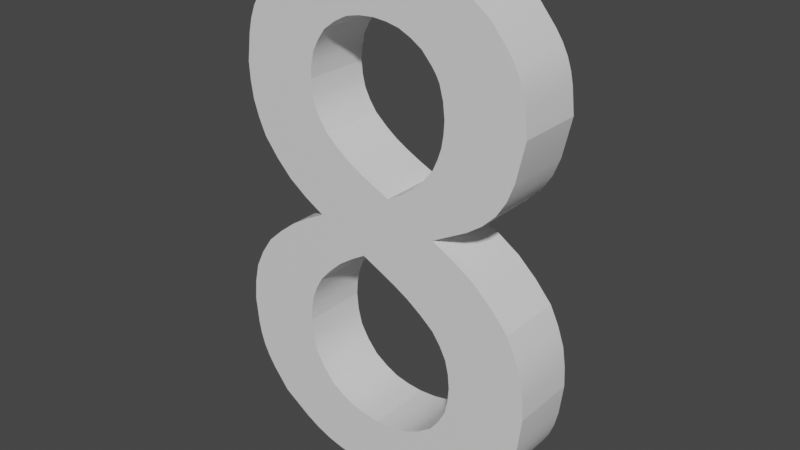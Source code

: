 # Source: Number8.blend  (saved by Blender 2.81.16; exported with 4.5.12 LTS)
import bpy
from mathutils import Matrix  # noqa: F401  (used for matrix-valued properties, if any)

bpy.ops.wm.read_factory_settings(use_empty=True)
scene = bpy.context.scene
scene.name = 'Scene'

# ---- collections
col_collection = bpy.data.collections.new('Collection'); scene.collection.children.link(col_collection)

# ---- materials (node trees are filled in below, after node groups)
mat_steel___satin_008 = bpy.data.materials.new('Steel_-_Satin.008')
mat_steel___satin_008.use_transparent_shadow = False

# ---- material node trees
mat_steel___satin_008.use_nodes = True; mat_steel___satin_008.node_tree.nodes.clear()
_N = mat_steel___satin_008.node_tree.nodes; _L = mat_steel___satin_008.node_tree.links
n0 = _N.new('ShaderNodeOutputMaterial'); n0.name = 'Material Output'; n0.location = (300, 300)
n1 = _N.new('ShaderNodeBsdfPrincipled'); n1.name = 'Principled BSDF'; n1.location = (10, 300)
n1.distribution = 'GGX'
n1.subsurface_method = 'BURLEY'
n1.inputs[3].default_value = 1.45
n1.inputs[27].default_value = (0.0, 0.0, 0.0, 1.0)
n1.inputs[28].default_value = 1.0
_L.new(n1.outputs[0], n0.inputs[0])
n0.is_active_output = True

# ---- world
world_world = bpy.data.worlds.new('World'); scene.world = world_world
world_world.use_nodes = True; world_world.node_tree.nodes.clear()
_N = world_world.node_tree.nodes; _L = world_world.node_tree.links
n0 = _N.new('ShaderNodeOutputWorld'); n0.name = 'World Output'; n0.location = (300, 300)
n1 = _N.new('ShaderNodeBackground'); n1.name = 'Background'; n1.location = (10, 300)
n1.inputs[0].default_value = (0.05088, 0.05088, 0.05088, 1.0)
_L.new(n1.outputs[0], n0.inputs[0])
n0.is_active_output = True
world_world.color = (0.05088, 0.05088, 0.05088)
world_world.use_sun_shadow = False
world_world.sun_shadow_jitter_overblur = 0.0

# ---- meshes
me_8 = bpy.data.meshes.new('8')
me_8.from_pydata([(1.438, 2.934, 0.0), (1.617, 3.135, 0.0), (1.438, 2.934, 1.0), (1.617, 3.135, 1.0), (1.812, 3.317, 0.0), (1.812, 3.317, 1.0), (2.031, 3.47, 0.0), (2.031, 3.47, 1.0), (2.263, 3.608, 0.0), (2.263, 3.608, 1.0), (1.213, 2.163, 0.0), (1.229, 2.368, 0.0), (1.213, 2.163, 1.0), (1.229, 2.368, 1.0), (1.266, 2.566, 0.0), (1.266, 2.566, 1.0), (1.34, 2.754, 0.0), (1.34, 2.754, 1.0), (1.599, 1.226, 0.0), (1.43, 1.429, 0.0), (1.599, 1.226, 1.0), (1.43, 1.429, 1.0), (1.301, 1.65, 0.0), (1.301, 1.65, 1.0), (1.238, 1.899, 0.0), (1.238, 1.899, 1.0), (2.483, 0.9228, 0.0), (2.242, 0.9421, 0.0), (2.483, 0.9228, 1.0), (2.242, 0.9421, 1.0), (2.011, 0.9912, 0.0), (2.011, 0.9912, 1.0), (1.799, 1.092, 0.0), (1.799, 1.092, 1.0), (3.459, 1.274, 0.0), (3.242, 1.116, 0.0), (3.459, 1.274, 1.0), (3.242, 1.116, 1.0), (3.009, 0.9977, 0.0), (3.009, 0.9977, 1.0), (2.752, 0.9425, 0.0), (2.752, 0.9425, 1.0), (3.762, 2.085, 0.0), (3.742, 1.861, 0.0), (3.762, 2.085, 1.0), (3.742, 1.861, 1.0), (3.693, 1.648, 0.0), (3.693, 1.648, 1.0), (3.592, 1.455, 0.0), (3.592, 1.455, 1.0), (3.464, 2.881, 0.0), (3.593, 2.702, 0.0), (3.464, 2.881, 1.0), (3.593, 2.702, 1.0), (3.691, 2.513, 0.0), (3.691, 2.513, 1.0), (3.741, 2.304, 0.0), (3.741, 2.304, 1.0), (2.551, 3.467, 0.0), (2.796, 3.345, 0.0), (2.551, 3.467, 1.0), (2.796, 3.345, 1.0), (3.032, 3.211, 0.0), (3.032, 3.211, 1.0), (3.254, 3.054, 0.0), (3.254, 3.054, 1.0), (3.43, 5.215, 0.0), (3.278, 5.026, 0.0), (3.43, 5.215, 1.0), (3.278, 5.026, 1.0), (3.108, 4.858, 0.0), (3.108, 4.858, 1.0), (2.913, 4.721, 0.0), (2.913, 4.721, 1.0), (2.702, 4.6, 0.0), (2.702, 4.6, 1.0), (3.601, 5.928, 0.0), (3.591, 5.741, 0.0), (3.601, 5.928, 1.0), (3.591, 5.741, 1.0), (3.563, 5.559, 0.0), (3.563, 5.559, 1.0), (3.506, 5.385, 0.0), (3.506, 5.385, 1.0), (3.239, 6.738, 0.0), (3.396, 6.565, 0.0), (3.239, 6.738, 1.0), (3.396, 6.565, 1.0), (3.462, 6.474, 0.0), (3.462, 6.474, 1.0), (3.515, 6.376, 0.0), (3.515, 6.376, 1.0), (3.575, 6.16, 0.0), (3.575, 6.16, 1.0), (2.483, 6.987, 0.0), (2.687, 6.971, 0.0), (2.483, 6.987, 1.0), (2.687, 6.971, 1.0), (2.884, 6.93, 0.0), (2.884, 6.93, 1.0), (3.066, 6.847, 0.0), (3.066, 6.847, 1.0), (1.652, 6.675, 0.0), (1.836, 6.813, 0.0), (1.652, 6.675, 1.0), (1.836, 6.813, 1.0), (2.034, 6.918, 0.0), (2.034, 6.918, 1.0), (2.252, 6.968, 0.0), (2.252, 6.968, 1.0), (1.384, 5.947, 0.0), (1.402, 6.148, 0.0), (1.384, 5.947, 1.0), (1.402, 6.148, 1.0), (1.445, 6.339, 0.0), (1.445, 6.339, 1.0), (1.535, 6.512, 0.0), (1.535, 6.512, 1.0), (1.643, 5.244, 0.0), (1.53, 5.402, 0.0), (1.643, 5.244, 1.0), (1.53, 5.402, 1.0), (1.445, 5.57, 0.0), (1.445, 5.57, 1.0), (1.402, 5.754, 0.0), (1.402, 5.754, 1.0), (2.424, 4.726, 0.0), (2.212, 4.832, 0.0), (2.424, 4.726, 1.0), (2.212, 4.832, 1.0), (2.009, 4.949, 0.0), (2.009, 4.949, 1.0), (1.82, 5.089, 0.0), (1.82, 5.089, 1.0), (4.655, 3.291, 0.0), (4.398, 3.586, 0.0), (4.655, 3.291, 1.0), (4.398, 3.586, 1.0), (4.114, 3.847, 0.0), (4.114, 3.847, 1.0), (3.788, 4.057, 0.0), (3.788, 4.057, 1.0), (3.44, 4.238, 0.0), (3.44, 4.238, 1.0), (4.953, 2.124, 0.0), (4.936, 2.431, 0.0), (4.953, 2.124, 1.0), (4.936, 2.431, 1.0), (4.889, 2.73, 0.0), (4.889, 2.73, 1.0), (4.789, 3.015, 0.0), (4.789, 3.015, 1.0), (4.192, 0.5175, 0.0), (4.518, 0.8538, 0.0), (4.192, 0.5175, 1.0), (4.518, 0.8538, 1.0), (4.658, 1.033, 0.0), (4.658, 1.033, 1.0), (4.77, 1.226, 0.0), (4.77, 1.226, 1.0), (4.847, 1.435, 0.0), (4.847, 1.435, 1.0), (4.898, 1.658, 0.0), (4.898, 1.658, 1.0), (2.492, 0.004808, 0.0), (2.948, 0.03569, 0.0), (2.492, 0.004808, 1.0), (2.948, 0.03569, 1.0), (3.17, 0.06705, 0.0), (3.17, 0.06705, 1.0), (3.387, 0.1175, 0.0), (3.387, 0.1175, 1.0), (3.596, 0.1924, 0.0), (3.596, 0.1924, 1.0), (3.798, 0.2888, 0.0), (3.798, 0.2888, 1.0), (0.6075, 0.6347, 0.0), (1.034, 0.3489, 0.0), (0.6075, 0.6347, 1.0), (1.034, 0.3489, 1.0), (1.255, 0.2292, 0.0), (1.255, 0.2292, 1.0), (1.486, 0.1373, 0.0), (1.486, 0.1373, 1.0), (1.728, 0.07635, 0.0), (1.728, 0.07635, 1.0), (1.978, 0.03923, 0.0), (1.978, 0.03923, 1.0), (0.02158, 2.085, 0.0), (0.0619, 1.679, 0.0), (0.02158, 2.085, 1.0), (0.0619, 1.679, 1.0), (0.09976, 1.483, 0.0), (0.09976, 1.483, 1.0), (0.1589, 1.296, 0.0), (0.1589, 1.296, 1.0), (0.2447, 1.12, 0.0), (0.2447, 1.12, 1.0), (0.3531, 0.9528, 0.0), (0.3531, 0.9528, 1.0), (0.4269, 3.237, 0.0), (0.2509, 2.976, 0.0), (0.4269, 3.237, 1.0), (0.2509, 2.976, 1.0), (0.1166, 2.7, 0.0), (0.1166, 2.7, 1.0), (0.04953, 2.399, 0.0), (0.04953, 2.399, 1.0), (1.501, 3.989, 0.0), (1.208, 3.835, 0.0), (1.501, 3.989, 1.0), (1.208, 3.835, 1.0), (0.9276, 3.664, 0.0), (0.9276, 3.664, 1.0), (0.6695, 3.461, 0.0), (0.6695, 3.461, 1.0), (0.4562, 4.893, 0.0), (0.6719, 4.615, 0.0), (0.4562, 4.893, 1.0), (0.6719, 4.615, 1.0), (0.9141, 4.368, 0.0), (0.9141, 4.368, 1.0), (1.196, 4.166, 0.0), (1.196, 4.166, 1.0), (0.2022, 5.937, 0.0), (0.2182, 5.664, 0.0), (0.2022, 5.937, 1.0), (0.2182, 5.664, 1.0), (0.2592, 5.397, 0.0), (0.2592, 5.397, 1.0), (0.3438, 5.142, 0.0), (0.3438, 5.142, 1.0), (0.9103, 7.402, 0.0), (0.6123, 7.094, 0.0), (0.9103, 7.402, 1.0), (0.6123, 7.094, 1.0), (0.4839, 6.931, 0.0), (0.4839, 6.931, 1.0), (0.3802, 6.755, 0.0), (0.3802, 6.755, 1.0), (0.3067, 6.564, 0.0), (0.3067, 6.564, 1.0), (0.2581, 6.362, 0.0), (0.2581, 6.362, 1.0), (2.483, 7.905, 0.0), (2.059, 7.872, 0.0), (2.483, 7.905, 1.0), (2.059, 7.872, 1.0), (1.852, 7.841, 0.0), (1.852, 7.841, 1.0), (1.652, 7.79, 0.0), (1.652, 7.79, 1.0), (1.459, 7.717, 0.0), (1.459, 7.717, 1.0), (1.272, 7.623, 0.0), (1.272, 7.623, 1.0), (4.216, 7.295, 0.0), (3.826, 7.566, 0.0), (4.216, 7.295, 1.0), (3.826, 7.566, 1.0), (3.623, 7.68, 0.0), (3.623, 7.68, 1.0), (3.411, 7.769, 0.0), (3.411, 7.769, 1.0), (3.188, 7.83, 0.0), (3.188, 7.83, 1.0), (2.958, 7.867, 0.0), (2.958, 7.867, 1.0), (4.782, 5.976, 0.0), (4.739, 6.349, 0.0), (4.782, 5.976, 1.0), (4.739, 6.349, 1.0), (4.701, 6.527, 0.0), (4.701, 6.527, 1.0), (4.642, 6.697, 0.0), (4.642, 6.697, 1.0), (4.56, 6.857, 0.0), (4.56, 6.857, 1.0), (4.456, 7.008, 0.0), (4.456, 7.008, 1.0), (3.973, 4.527, 0.0), (3.973, 4.527, 1.0), (4.208, 4.695, 0.0), (4.208, 4.695, 1.0), (4.403, 4.891, 0.0), (4.403, 4.891, 1.0), (4.55, 5.125, 0.0), (4.55, 5.125, 1.0), (4.652, 5.391, 0.0), (4.652, 5.391, 1.0)], [], [(0, 1, 2), (2, 1, 3), (3, 1, 4), (3, 4, 5), (5, 4, 6), (5, 6, 7), (7, 6, 8), (7, 8, 9), (10, 11, 12), (12, 11, 13), (13, 11, 14), (13, 14, 15), (15, 14, 16), (15, 16, 17), (17, 16, 0), (17, 0, 2), (18, 19, 20), (20, 19, 21), (21, 19, 22), (21, 22, 23), (23, 22, 24), (23, 24, 25), (25, 24, 10), (25, 10, 12), (26, 27, 28), (28, 27, 29), (29, 27, 30), (29, 30, 31), (31, 30, 32), (31, 32, 33), (33, 32, 18), (33, 18, 20), (34, 35, 36), (36, 35, 37), (37, 35, 38), (37, 38, 39), (39, 38, 40), (39, 40, 41), (41, 40, 26), (41, 26, 28), (42, 43, 44), (44, 43, 45), (45, 43, 46), (45, 46, 47), (47, 46, 48), (47, 48, 49), (49, 48, 34), (49, 34, 36), (50, 51, 52), (52, 51, 53), (53, 51, 54), (53, 54, 55), (55, 54, 56), (55, 56, 57), (57, 56, 42), (57, 42, 44), (58, 59, 60), (60, 59, 61), (61, 59, 62), (61, 62, 63), (63, 62, 64), (63, 64, 65), (65, 64, 50), (65, 50, 52), (8, 58, 9), (9, 58, 60), (66, 67, 68), (68, 67, 69), (69, 67, 70), (69, 70, 71), (71, 70, 72), (71, 72, 73), (73, 72, 74), (73, 74, 75), (76, 77, 78), (78, 77, 79), (79, 77, 80), (79, 80, 81), (81, 80, 82), (81, 82, 83), (83, 82, 66), (83, 66, 68), (84, 85, 86), (86, 85, 87), (87, 85, 88), (87, 88, 89), (89, 88, 90), (89, 90, 91), (91, 90, 92), (91, 92, 93), (93, 92, 76), (93, 76, 78), (94, 95, 96), (96, 95, 97), (97, 95, 98), (97, 98, 99), (99, 98, 100), (99, 100, 101), (101, 100, 84), (101, 84, 86), (102, 103, 104), (104, 103, 105), (105, 103, 106), (105, 106, 107), (107, 106, 108), (107, 108, 109), (109, 108, 94), (109, 94, 96), (110, 111, 112), (112, 111, 113), (113, 111, 114), (113, 114, 115), (115, 114, 116), (115, 116, 117), (117, 116, 102), (117, 102, 104), (118, 119, 120), (120, 119, 121), (121, 119, 122), (121, 122, 123), (123, 122, 124), (123, 124, 125), (125, 124, 110), (125, 110, 112), (126, 127, 128), (128, 127, 129), (129, 127, 130), (129, 130, 131), (131, 130, 132), (131, 132, 133), (133, 132, 118), (133, 118, 120), (74, 126, 75), (75, 126, 128), (134, 135, 136), (136, 135, 137), (137, 135, 138), (137, 138, 139), (139, 138, 140), (139, 140, 141), (141, 140, 142), (141, 142, 143), (144, 145, 146), (146, 145, 147), (147, 145, 148), (147, 148, 149), (149, 148, 150), (149, 150, 151), (151, 150, 134), (151, 134, 136), (152, 153, 154), (154, 153, 155), (155, 153, 156), (155, 156, 157), (157, 156, 158), (157, 158, 159), (159, 158, 160), (159, 160, 161), (161, 160, 162), (161, 162, 163), (163, 162, 144), (163, 144, 146), (164, 165, 166), (166, 165, 167), (167, 165, 168), (167, 168, 169), (169, 168, 170), (169, 170, 171), (171, 170, 172), (171, 172, 173), (173, 172, 174), (173, 174, 175), (175, 174, 152), (175, 152, 154), (176, 177, 178), (178, 177, 179), (179, 177, 180), (179, 180, 181), (181, 180, 182), (181, 182, 183), (183, 182, 184), (183, 184, 185), (185, 184, 186), (185, 186, 187), (187, 186, 164), (187, 164, 166), (188, 189, 190), (190, 189, 191), (191, 189, 192), (191, 192, 193), (193, 192, 194), (193, 194, 195), (195, 194, 196), (195, 196, 197), (197, 196, 198), (197, 198, 199), (199, 198, 176), (199, 176, 178), (200, 201, 202), (202, 201, 203), (203, 201, 204), (203, 204, 205), (205, 204, 206), (205, 206, 207), (207, 206, 188), (207, 188, 190), (208, 209, 210), (210, 209, 211), (211, 209, 212), (211, 212, 213), (213, 212, 214), (213, 214, 215), (215, 214, 200), (215, 200, 202), (216, 217, 218), (218, 217, 219), (219, 217, 220), (219, 220, 221), (221, 220, 222), (221, 222, 223), (223, 222, 208), (223, 208, 210), (224, 225, 226), (226, 225, 227), (227, 225, 228), (227, 228, 229), (229, 228, 230), (229, 230, 231), (231, 230, 216), (231, 216, 218), (232, 233, 234), (234, 233, 235), (235, 233, 236), (235, 236, 237), (237, 236, 238), (237, 238, 239), (239, 238, 240), (239, 240, 241), (241, 240, 242), (241, 242, 243), (243, 242, 224), (243, 224, 226), (244, 245, 246), (246, 245, 247), (247, 245, 248), (247, 248, 249), (249, 248, 250), (249, 250, 251), (251, 250, 252), (251, 252, 253), (253, 252, 254), (253, 254, 255), (255, 254, 232), (255, 232, 234), (256, 257, 258), (258, 257, 259), (259, 257, 260), (259, 260, 261), (261, 260, 262), (261, 262, 263), (263, 262, 264), (263, 264, 265), (265, 264, 266), (265, 266, 267), (267, 266, 244), (267, 244, 246), (268, 269, 270), (270, 269, 271), (271, 269, 272), (271, 272, 273), (273, 272, 274), (273, 274, 275), (275, 274, 276), (275, 276, 277), (277, 276, 278), (277, 278, 279), (279, 278, 256), (279, 256, 258), (142, 280, 143), (143, 280, 281), (281, 280, 282), (281, 282, 283), (283, 282, 284), (283, 284, 285), (285, 284, 286), (285, 286, 287), (287, 286, 288), (287, 288, 289), (289, 288, 268), (289, 268, 270), (281, 69, 143), (143, 69, 71), (143, 71, 73), (69, 281, 68), (68, 281, 283), (68, 283, 83), (83, 283, 285), (83, 285, 81), (81, 285, 287), (81, 287, 289), (270, 78, 289), (289, 78, 79), (289, 79, 81), (270, 271, 78), (78, 271, 93), (93, 271, 273), (93, 273, 275), (275, 277, 93), (93, 277, 91), (91, 277, 279), (91, 279, 89), (89, 279, 258), (89, 258, 87), (87, 258, 259), (87, 259, 86), (86, 259, 261), (86, 261, 101), (101, 261, 263), (101, 263, 265), (101, 265, 99), (99, 265, 267), (99, 267, 97), (97, 267, 246), (97, 246, 96), (96, 246, 109), (109, 246, 247), (109, 247, 107), (107, 247, 249), (107, 249, 251), (107, 251, 105), (105, 251, 253), (105, 253, 255), (105, 255, 104), (104, 255, 234), (104, 234, 117), (117, 234, 235), (117, 235, 115), (115, 235, 237), (115, 237, 239), (239, 241, 115), (115, 241, 113), (113, 241, 243), (113, 243, 112), (112, 243, 226), (112, 226, 227), (112, 227, 125), (125, 227, 229), (125, 229, 231), (125, 231, 123), (123, 231, 218), (123, 218, 121), (121, 218, 219), (121, 219, 120), (120, 219, 221), (120, 221, 223), (120, 223, 133), (133, 223, 210), (133, 210, 131), (131, 210, 129), (129, 210, 9), (129, 9, 128), (128, 9, 75), (75, 9, 60), (75, 60, 143), (143, 60, 61), (143, 61, 63), (211, 5, 210), (210, 5, 7), (210, 7, 9), (5, 211, 3), (3, 211, 213), (3, 213, 2), (2, 213, 215), (2, 215, 17), (17, 215, 202), (17, 202, 15), (15, 202, 203), (15, 203, 13), (13, 203, 205), (13, 205, 207), (13, 207, 12), (12, 207, 190), (12, 190, 25), (25, 190, 191), (25, 191, 193), (193, 195, 25), (25, 195, 23), (23, 195, 197), (23, 197, 199), (199, 178, 23), (23, 178, 21), (21, 178, 179), (21, 179, 20), (20, 179, 181), (20, 181, 33), (33, 181, 183), (33, 183, 185), (33, 185, 31), (31, 185, 187), (31, 187, 29), (29, 187, 166), (29, 166, 28), (28, 166, 41), (41, 166, 167), (41, 167, 39), (39, 167, 169), (39, 169, 171), (39, 171, 37), (37, 171, 173), (37, 173, 175), (37, 175, 36), (36, 175, 154), (36, 154, 49), (49, 154, 155), (49, 155, 47), (47, 155, 157), (47, 157, 159), (159, 161, 47), (47, 161, 45), (45, 161, 163), (45, 163, 44), (44, 163, 146), (44, 146, 147), (44, 147, 57), (57, 147, 149), (57, 149, 55), (55, 149, 151), (55, 151, 136), (55, 136, 53), (53, 136, 137), (53, 137, 52), (52, 137, 139), (52, 139, 141), (143, 63, 141), (141, 63, 65), (141, 65, 52), (73, 75, 143), (269, 268, 76), (76, 268, 288), (76, 288, 77), (77, 288, 80), (80, 288, 286), (80, 286, 284), (80, 284, 82), (82, 284, 282), (82, 282, 66), (66, 282, 280), (66, 280, 67), (67, 280, 142), (67, 142, 70), (70, 142, 72), (72, 142, 74), (74, 142, 58), (74, 58, 8), (140, 62, 142), (142, 62, 59), (142, 59, 58), (138, 50, 140), (140, 50, 64), (140, 64, 62), (138, 135, 50), (50, 135, 51), (51, 135, 134), (51, 134, 54), (54, 134, 150), (54, 150, 148), (54, 148, 56), (56, 148, 145), (56, 145, 42), (42, 145, 144), (42, 144, 162), (42, 162, 43), (43, 162, 160), (43, 160, 46), (46, 160, 158), (46, 158, 156), (156, 153, 46), (46, 153, 48), (48, 153, 152), (48, 152, 34), (34, 152, 174), (34, 174, 35), (35, 174, 172), (35, 172, 170), (35, 170, 38), (38, 170, 168), (38, 168, 165), (38, 165, 40), (40, 165, 164), (40, 164, 26), (26, 164, 27), (27, 164, 186), (27, 186, 30), (30, 186, 184), (30, 184, 32), (32, 184, 182), (32, 182, 180), (32, 180, 18), (18, 180, 177), (18, 177, 19), (19, 177, 176), (19, 176, 22), (22, 176, 198), (22, 198, 196), (196, 194, 22), (22, 194, 24), (24, 194, 192), (24, 192, 189), (189, 188, 24), (24, 188, 10), (10, 188, 206), (10, 206, 11), (11, 206, 204), (11, 204, 201), (11, 201, 14), (14, 201, 200), (14, 200, 16), (16, 200, 214), (16, 214, 0), (0, 214, 212), (0, 212, 1), (1, 212, 209), (1, 209, 4), (4, 209, 208), (4, 208, 6), (6, 208, 8), (8, 208, 127), (8, 127, 126), (222, 132, 208), (208, 132, 130), (208, 130, 127), (132, 222, 118), (118, 222, 220), (118, 220, 217), (118, 217, 119), (119, 217, 216), (119, 216, 122), (122, 216, 230), (122, 230, 124), (124, 230, 228), (124, 228, 225), (124, 225, 110), (110, 225, 224), (110, 224, 242), (110, 242, 111), (111, 242, 240), (111, 240, 114), (114, 240, 238), (114, 238, 236), (236, 233, 114), (114, 233, 116), (116, 233, 232), (116, 232, 102), (102, 232, 254), (102, 254, 103), (103, 254, 252), (103, 252, 250), (103, 250, 106), (106, 250, 248), (106, 248, 245), (106, 245, 108), (108, 245, 244), (108, 244, 94), (94, 244, 95), (95, 244, 266), (95, 266, 98), (98, 266, 264), (98, 264, 100), (100, 264, 262), (100, 262, 260), (100, 260, 84), (84, 260, 257), (84, 257, 85), (85, 257, 256), (85, 256, 88), (88, 256, 278), (88, 278, 90), (90, 278, 276), (90, 276, 92), (92, 276, 274), (92, 274, 272), (272, 269, 92), (92, 269, 76), (126, 74, 8)])
me_8.polygons.foreach_set('use_smooth', [True] * 584)
_k = set([(0, 1), (0, 2), (0, 16), (1, 4), (2, 3), (2, 17), (3, 5), (4, 6), (5, 7), (6, 8), (7, 9), (8, 9), (8, 58), (9, 60), (10, 11), (10, 12), (10, 24), (11, 14), (12, 13), (12, 25), (13, 15), (14, 16), (15, 17), (18, 19), (18, 20), (18, 32), (19, 22), (20, 21), (20, 33), (21, 23), (22, 24), (23, 25), (26, 27), (26, 28), (26, 40), (27, 30), (28, 29), (28, 41), (29, 31), (30, 32), (31, 33), (34, 35), (34, 36), (34, 48), (35, 38), (36, 37), (36, 49), (37, 39), (38, 40), (39, 41), (42, 43), (42, 44), (42, 56), (43, 46), (44, 45), (44, 57), (45, 47), (46, 48), (47, 49), (50, 51), (50, 52), (50, 64), (51, 54), (52, 53), (52, 65), (53, 55), (54, 56), (55, 57), (58, 59), (59, 62), (60, 61), (61, 63), (62, 64), (63, 65), (66, 67), (66, 68), (66, 82), (67, 70), (68, 69), (68, 83), (69, 71), (70, 72), (71, 73), (72, 74), (73, 75), (74, 75), (74, 126), (75, 128), (76, 77), (76, 78), (76, 92), (77, 80), (78, 79), (78, 93), (79, 81), (80, 82), (81, 83), (84, 85), (84, 86), (84, 100), (85, 88), (86, 87), (86, 101), (87, 89), (88, 90), (89, 91), (90, 92), (91, 93), (94, 95), (94, 96), (94, 108), (95, 98), (96, 97), (96, 109), (97, 99), (98, 100), (99, 101), (102, 103), (102, 104), (102, 116), (103, 106), (104, 105), (104, 117), (105, 107), (106, 108), (107, 109), (110, 111), (110, 112), (110, 124), (111, 114), (112, 113), (112, 125), (113, 115), (114, 116), (115, 117), (118, 119), (118, 120), (118, 132), (119, 122), (120, 121), (120, 133), (121, 123), (122, 124), (123, 125), (126, 127), (126, 128), (127, 130), (128, 129), (129, 131), (130, 132), (131, 133), (134, 135), (134, 136), (134, 150), (135, 138), (136, 137), (136, 151), (137, 139), (138, 140), (139, 141), (140, 142), (141, 143), (142, 143), (142, 280), (143, 281), (144, 145), (144, 146), (144, 162), (145, 148), (146, 147), (146, 163), (147, 149), (148, 150), (149, 151), (152, 153), (152, 154), (152, 174), (153, 156), (154, 155), (154, 175), (155, 157), (156, 158), (157, 159), (158, 160), (159, 161), (160, 162), (161, 163), (164, 165), (164, 166), (164, 186), (165, 168), (166, 167), (166, 187), (167, 169), (168, 170), (169, 171), (170, 172), (171, 173), (172, 174), (173, 175), (176, 177), (176, 178), (176, 198), (177, 180), (178, 179), (178, 199), (179, 181), (180, 182), (181, 183), (182, 184), (183, 185), (184, 186), (185, 187), (188, 189), (188, 190), (188, 206), (189, 192), (190, 191), (190, 207), (191, 193), (192, 194), (193, 195), (194, 196), (195, 197), (196, 198), (197, 199), (200, 201), (200, 202), (200, 214), (201, 204), (202, 203), (202, 215), (203, 205), (204, 206), (205, 207), (208, 209), (208, 210), (208, 222), (209, 212), (210, 211), (210, 223), (211, 213), (212, 214), (213, 215), (216, 217), (216, 218), (216, 230), (217, 220), (218, 219), (218, 231), (219, 221), (220, 222), (221, 223), (224, 225), (224, 226), (224, 242), (225, 228), (226, 227), (226, 243), (227, 229), (228, 230), (229, 231), (232, 233), (232, 234), (232, 254), (233, 236), (234, 235), (234, 255), (235, 237), (236, 238), (237, 239), (238, 240), (239, 241), (240, 242), (241, 243), (244, 245), (244, 246), (244, 266), (245, 248), (246, 247), (246, 267), (247, 249), (248, 250), (249, 251), (250, 252), (251, 253), (252, 254), (253, 255), (256, 257), (256, 258), (256, 278), (257, 260), (258, 259), (258, 279), (259, 261), (260, 262), (261, 263), (262, 264), (263, 265), (264, 266), (265, 267), (268, 269), (268, 270), (268, 288), (269, 272), (270, 271), (270, 289), (271, 273), (272, 274), (273, 275), (274, 276), (275, 277), (276, 278), (277, 279), (280, 282), (281, 283), (282, 284), (283, 285), (284, 286), (285, 287), (286, 288), (287, 289)])
me_8.attributes.new('sharp_edge', 'BOOLEAN', 'EDGE').data.foreach_set('value', [ (min(e.vertices), max(e.vertices)) in _k for e in me_8.edges])
_uv = me_8.uv_layers.new(name='UVMap')
_uv.uv.foreach_set('vector', [-0.1066, 0.0, -0.07992, 0.0, -0.1066, 0.1, -0.1066, 0.1, -0.07992, 0.0, -0.07992, 0.1, -0.07992, 0.1, -0.07992, 0.0, -0.05328, 0.0, -0.07992, 0.1, -0.05328, 0.0, -0.05328, 0.1, -0.05328, 0.1, -0.05328, 0.0, -0.02664, 0.0, -0.05328, 0.1, -0.02664, 0.0, -0.02664, 0.1, -0.02664, 0.1, -0.02664, 0.0, 0.0, 0.0, -0.02664, 0.1, 0.0, 0.0, 0.0, 0.1, -0.08035, 0.0, -0.06027, 0.0, -0.08035, 0.1, -0.08035, 0.1, -0.06027, 0.0, -0.06027, 0.1, -0.06027, 0.1, -0.06027, 0.0, -0.04018, 0.0, -0.06027, 0.1, -0.04018, 0.0, -0.04018, 0.1, -0.04018, 0.1, -0.04018, 0.0, -0.02009, 0.0, -0.04018, 0.1, -0.02009, 0.0, -0.02009, 0.1, -0.02009, 0.1, -0.02009, 0.0, 0.0, 0.0, -0.02009, 0.1, 0.0, 0.0, 0.0, 0.1, -0.1014, 0.0, -0.07604, 0.0, -0.1014, 0.1, -0.1014, 0.1, -0.07604, 0.0, -0.07604, 0.1, -0.07604, 0.1, -0.07604, 0.0, -0.05069, 0.0, -0.07604, 0.1, -0.05069, 0.0, -0.05069, 0.1, -0.05069, 0.1, -0.05069, 0.0, -0.02535, 0.0, -0.05069, 0.1, -0.02535, 0.0, -0.02535, 0.1, -0.02535, 0.1, -0.02535, 0.0, 0.0, 0.0, -0.02535, 0.1, 0.0, 0.0, 0.0, 0.1, -0.09343, 0.0, -0.07007, 0.0, -0.09343, 0.1, -0.09343, 0.1, -0.07007, 0.0, -0.07007, 0.1, -0.07007, 0.1, -0.07007, 0.0, -0.04671, 0.0, -0.07007, 0.1, -0.04671, 0.0, -0.04671, 0.1, -0.04671, 0.1, -0.04671, 0.0, -0.02336, 0.0, -0.04671, 0.1, -0.02336, 0.0, -0.02336, 0.1, -0.02336, 0.1, -0.02336, 0.0, 0.0, 0.0, -0.02336, 0.1, 0.0, 0.0, 0.0, 0.1, -0.1038, 0.0, -0.07787, 0.0, -0.1038, 0.1, -0.1038, 0.1, -0.07787, 0.0, -0.07787, 0.1, -0.07787, 0.1, -0.07787, 0.0, -0.05191, 0.0, -0.07787, 0.1, -0.05191, 0.0, -0.05191, 0.1, -0.05191, 0.1, -0.05191, 0.0, -0.02596, 0.0, -0.05191, 0.1, -0.02596, 0.0, -0.02596, 0.1, -0.02596, 0.1, -0.02596, 0.0, 0.0, 0.0, -0.02596, 0.1, 0.0, 0.0, 0.0, 0.1, -0.08653, 0.0, -0.0649, 0.0, -0.08653, 0.1, -0.08653, 0.1, -0.0649, 0.0, -0.0649, 0.1, -0.0649, 0.1, -0.0649, 0.0, -0.04327, 0.0, -0.0649, 0.1, -0.04327, 0.0, -0.04327, 0.1, -0.04327, 0.1, -0.04327, 0.0, -0.02163, 0.0, -0.04327, 0.1, -0.02163, 0.0, -0.02163, 0.1, -0.02163, 0.1, -0.02163, 0.0, 0.0, 0.0, -0.02163, 0.1, 0.0, 0.0, 0.0, 0.1, -0.08498, 0.0, -0.06374, 0.0, -0.08498, 0.1, -0.08498, 0.1, -0.06374, 0.0, -0.06374, 0.1, -0.06374, 0.1, -0.06374, 0.0, -0.04249, 0.0, -0.06374, 0.1, -0.04249, 0.0, -0.04249, 0.1, -0.04249, 0.1, -0.04249, 0.0, -0.02125, 0.0, -0.04249, 0.1, -0.02125, 0.0, -0.02125, 0.1, -0.02125, 0.1, -0.02125, 0.0, 0.0, 0.0, -0.02125, 0.1, 0.0, 0.0, 0.0, 0.1, -0.1085, 0.0, -0.08138, 0.0, -0.1085, 0.1, -0.1085, 0.1, -0.08138, 0.0, -0.08138, 0.1, -0.08138, 0.1, -0.08138, 0.0, -0.05426, 0.0, -0.08138, 0.1, -0.05426, 0.0, -0.05426, 0.1, -0.05426, 0.1, -0.05426, 0.0, -0.02713, 0.0, -0.05426, 0.1, -0.02713, 0.0, -0.02713, 0.1, -0.02713, 0.1, -0.02713, 0.0, 0.0, 0.0, -0.02713, 0.1, 0.0, 0.0, 0.0, 0.1, 0.0, 0.0, 0.0321, 0.0, 0.0, 0.1, 0.0, 0.1, 0.0321, 0.0, 0.0321, 0.1, -0.0953, 0.0, -0.07148, 0.0, -0.0953, 0.1, -0.0953, 0.1, -0.07148, 0.0, -0.07148, 0.1, -0.07148, 0.1, -0.07148, 0.0, -0.04765, 0.0, -0.07148, 0.1, -0.04765, 0.0, -0.04765, 0.1, -0.04765, 0.1, -0.04765, 0.0, -0.02383, 0.0, -0.04765, 0.1, -0.02383, 0.0, -0.02383, 0.1, -0.02383, 0.1, -0.02383, 0.0, 0.0, 0.0, -0.02383, 0.1, 0.0, 0.0, 0.0, 0.1, -0.07332, 0.0, -0.05499, 0.0, -0.07332, 0.1, -0.07332, 0.1, -0.05499, 0.0, -0.05499, 0.1, -0.05499, 0.1, -0.05499, 0.0, -0.03666, 0.0, -0.05499, 0.1, -0.03666, 0.0, -0.03666, 0.1, -0.03666, 0.1, -0.03666, 0.0, -0.01833, 0.0, -0.03666, 0.1, -0.01833, 0.0, -0.01833, 0.1, -0.01833, 0.1, -0.01833, 0.0, 0.0, 0.0, -0.01833, 0.1, 0.0, 0.0, 0.0, 0.1, -0.08875, 0.0, -0.06656, 0.0, -0.08875, 0.1, -0.08875, 0.1, -0.06656, 0.0, -0.06656, 0.1, -0.06656, 0.1, -0.06656, 0.0, -0.05547, 0.0, -0.06656, 0.1, -0.05547, 0.0, -0.05547, 0.1, -0.05547, 0.1, -0.05547, 0.0, -0.04437, 0.0, -0.05547, 0.1, -0.04437, 0.0, -0.04437, 0.1, -0.04437, 0.1, -0.04437, 0.0, -0.02219, 0.0, -0.04437, 0.1, -0.02219, 0.0, -0.02219, 0.1, -0.02219, 0.1, -0.02219, 0.0, 0.0, 0.0, -0.02219, 0.1, 0.0, 0.0, 0.0, 0.1, -0.07968, 0.0, -0.05976, 0.0, -0.07968, 0.1, -0.07968, 0.1, -0.05976, 0.0, -0.05976, 0.1, -0.05976, 0.1, -0.05976, 0.0, -0.03984, 0.0, -0.05976, 0.1, -0.03984, 0.0, -0.03984, 0.1, -0.03984, 0.1, -0.03984, 0.0, -0.01992, 0.0, -0.03984, 0.1, -0.01992, 0.0, -0.01992, 0.1, -0.01992, 0.1, -0.01992, 0.0, 0.0, 0.0, -0.01992, 0.1, 0.0, 0.0, 0.0, 0.1, -0.08871, 0.0, -0.06653, 0.0, -0.08871, 0.1, -0.08871, 0.1, -0.06653, 0.0, -0.06653, 0.1, -0.06653, 0.1, -0.06653, 0.0, -0.04436, 0.0, -0.06653, 0.1, -0.04436, 0.0, -0.04436, 0.1, -0.04436, 0.1, -0.04436, 0.0, -0.02218, 0.0, -0.04436, 0.1, -0.02218, 0.0, -0.02218, 0.1, -0.02218, 0.1, -0.02218, 0.0, 0.0, 0.0, -0.02218, 0.1, 0.0, 0.0, 0.0, 0.1, -0.07756, 0.0, -0.05817, 0.0, -0.07756, 0.1, -0.07756, 0.1, -0.05817, 0.0, -0.05817, 0.1, -0.05817, 0.1, -0.05817, 0.0, -0.03878, 0.0, -0.05817, 0.1, -0.03878, 0.0, -0.03878, 0.1, -0.03878, 0.1, -0.03878, 0.0, -0.01939, 0.0, -0.03878, 0.1, -0.01939, 0.0, -0.01939, 0.1, -0.01939, 0.1, -0.01939, 0.0, 0.0, 0.0, -0.01939, 0.1, 0.0, 0.0, 0.0, 0.1, -0.07493, 0.0, -0.0562, 0.0, -0.07493, 0.1, -0.07493, 0.1, -0.0562, 0.0, -0.0562, 0.1, -0.0562, 0.1, -0.0562, 0.0, -0.03746, 0.0, -0.0562, 0.1, -0.03746, 0.0, -0.03746, 0.1, -0.03746, 0.1, -0.03746, 0.0, -0.01873, 0.0, -0.03746, 0.1, -0.01873, 0.0, -0.01873, 0.1, -0.01873, 0.1, -0.01873, 0.0, 0.0, 0.0, -0.01873, 0.1, 0.0, 0.0, 0.0, 0.1, -0.09373, 0.0, -0.0703, 0.0, -0.09373, 0.1, -0.09373, 0.1, -0.0703, 0.0, -0.0703, 0.1, -0.0703, 0.1, -0.0703, 0.0, -0.04687, 0.0, -0.0703, 0.1, -0.04687, 0.0, -0.04687, 0.1, -0.04687, 0.1, -0.04687, 0.0, -0.02343, 0.0, -0.04687, 0.1, -0.02343, 0.0, -0.02343, 0.1, -0.02343, 0.1, -0.02343, 0.0, 0.0, 0.0, -0.02343, 0.1, 0.0, 0.0, 0.0, 0.1, 0.0, 0.0, 0.03059, 0.0, 0.0, 0.1, 0.0, 0.1, 0.03059, 0.0, 0.03059, 0.1, -0.1542, 0.0, -0.1156, 0.0, -0.1542, 0.1, -0.1542, 0.1, -0.1156, 0.0, -0.1156, 0.1, -0.1156, 0.1, -0.1156, 0.0, -0.07709, 0.0, -0.1156, 0.1, -0.07709, 0.0, -0.07709, 0.1, -0.07709, 0.1, -0.07709, 0.0, -0.03854, 0.0, -0.07709, 0.1, -0.03854, 0.0, -0.03854, 0.1, -0.03854, 0.1, -0.03854, 0.0, 0.0, 0.0, -0.03854, 0.1, 0.0, 0.0, 0.0, 0.1, -0.1205, 0.0, -0.09034, 0.0, -0.1205, 0.1, -0.1205, 0.1, -0.09034, 0.0, -0.09034, 0.1, -0.09034, 0.1, -0.09034, 0.0, -0.06023, 0.0, -0.09034, 0.1, -0.06023, 0.0, -0.06023, 0.1, -0.06023, 0.1, -0.06023, 0.0, -0.03011, 0.0, -0.06023, 0.1, -0.03011, 0.0, -0.03011, 0.1, -0.03011, 0.1, -0.03011, 0.0, 0.0, 0.0, -0.03011, 0.1, 0.0, 0.0, 0.0, 0.1, -0.1778, 0.0, -0.1333, 0.0, -0.1778, 0.1, -0.1778, 0.1, -0.1333, 0.0, -0.1333, 0.1, -0.1333, 0.1, -0.1333, 0.0, -0.1111, 0.0, -0.1333, 0.1, -0.1111, 0.0, -0.1111, 0.1, -0.1111, 0.1, -0.1111, 0.0, -0.0889, 0.0, -0.1111, 0.1, -0.0889, 0.0, -0.0889, 0.1, -0.0889, 0.1, -0.0889, 0.0, -0.06667, 0.0, -0.0889, 0.1, -0.06667, 0.0, -0.06667, 0.1, -0.06667, 0.1, -0.06667, 0.0, -0.04445, 0.0, -0.06667, 0.1, -0.04445, 0.0, -0.04445, 0.1, -0.04445, 0.1, -0.04445, 0.0, 0.0, 0.0, -0.04445, 0.1, 0.0, 0.0, 0.0, 0.1, -0.1775, 0.0, -0.1331, 0.0, -0.1775, 0.1, -0.1775, 0.1, -0.1331, 0.0, -0.1331, 0.1, -0.1331, 0.1, -0.1331, 0.0, -0.1109, 0.0, -0.1331, 0.1, -0.1109, 0.0, -0.1109, 0.1, -0.1109, 0.1, -0.1109, 0.0, -0.08876, 0.0, -0.1109, 0.1, -0.08876, 0.0, -0.08876, 0.1, -0.08876, 0.1, -0.08876, 0.0, -0.06657, 0.0, -0.08876, 0.1, -0.06657, 0.0, -0.06657, 0.1, -0.06657, 0.1, -0.06657, 0.0, -0.04438, 0.0, -0.06657, 0.1, -0.04438, 0.0, -0.04438, 0.1, -0.04438, 0.1, -0.04438, 0.0, 0.0, 0.0, -0.04438, 0.1, 0.0, 0.0, 0.0, 0.1, -0.1988, 0.0, -0.1491, 0.0, -0.1988, 0.1, -0.1988, 0.1, -0.1491, 0.0, -0.1491, 0.1, -0.1491, 0.1, -0.1491, 0.0, -0.1242, 0.0, -0.1491, 0.1, -0.1242, 0.0, -0.1242, 0.1, -0.1242, 0.1, -0.1242, 0.0, -0.09939, 0.0, -0.1242, 0.1, -0.09939, 0.0, -0.09939, 0.1, -0.09939, 0.1, -0.09939, 0.0, -0.07454, 0.0, -0.09939, 0.1, -0.07454, 0.0, -0.07454, 0.1, -0.07454, 0.1, -0.07454, 0.0, -0.0497, 0.0, -0.07454, 0.1, -0.0497, 0.0, -0.0497, 0.1, -0.0497, 0.1, -0.0497, 0.0, 0.0, 0.0, -0.0497, 0.1, 0.0, 0.0, 0.0, 0.1, -0.1564, 0.0, -0.1173, 0.0, -0.1564, 0.1, -0.1564, 0.1, -0.1173, 0.0, -0.1173, 0.1, -0.1173, 0.1, -0.1173, 0.0, -0.09776, 0.0, -0.1173, 0.1, -0.09776, 0.0, -0.09776, 0.1, -0.09776, 0.1, -0.09776, 0.0, -0.07821, 0.0, -0.09776, 0.1, -0.07821, 0.0, -0.07821, 0.1, -0.07821, 0.1, -0.07821, 0.0, -0.05866, 0.0, -0.07821, 0.1, -0.05866, 0.0, -0.05866, 0.1, -0.05866, 0.1, -0.05866, 0.0, -0.03911, 0.0, -0.05866, 0.1, -0.03911, 0.0, -0.03911, 0.1, -0.03911, 0.1, -0.03911, 0.0, 0.0, 0.0, -0.03911, 0.1, 0.0, 0.0, 0.0, 0.1, -0.1222, 0.0, -0.09162, 0.0, -0.1222, 0.1, -0.1222, 0.1, -0.09162, 0.0, -0.09162, 0.1, -0.09162, 0.1, -0.09162, 0.0, -0.06108, 0.0, -0.09162, 0.1, -0.06108, 0.0, -0.06108, 0.1, -0.06108, 0.1, -0.06108, 0.0, -0.03054, 0.0, -0.06108, 0.1, -0.03054, 0.0, -0.03054, 0.1, -0.03054, 0.1, -0.03054, 0.0, 0.0, 0.0, -0.03054, 0.1, 0.0, 0.0, 0.0, 0.1, -0.1311, 0.0, -0.09836, 0.0, -0.1311, 0.1, -0.1311, 0.1, -0.09836, 0.0, -0.09836, 0.1, -0.09836, 0.1, -0.09836, 0.0, -0.06557, 0.0, -0.09836, 0.1, -0.06557, 0.0, -0.06557, 0.1, -0.06557, 0.1, -0.06557, 0.0, -0.03279, 0.0, -0.06557, 0.1, -0.03279, 0.0, -0.03279, 0.1, -0.03279, 0.1, -0.03279, 0.0, 0.0, 0.0, -0.03279, 0.1, 0.0, 0.0, 0.0, 0.1, -0.1382, 0.0, -0.1036, 0.0, -0.1382, 0.1, -0.1382, 0.1, -0.1036, 0.0, -0.1036, 0.1, -0.1036, 0.1, -0.1036, 0.0, -0.06908, 0.0, -0.1036, 0.1, -0.06908, 0.0, -0.06908, 0.1, -0.06908, 0.1, -0.06908, 0.0, -0.03454, 0.0, -0.06908, 0.1, -0.03454, 0.0, -0.03454, 0.1, -0.03454, 0.1, -0.03454, 0.0, 0.0, 0.0, -0.03454, 0.1, 0.0, 0.0, 0.0, 0.1, -0.1075, 0.0, -0.08065, 0.0, -0.1075, 0.1, -0.1075, 0.1, -0.08065, 0.0, -0.08065, 0.1, -0.08065, 0.1, -0.08065, 0.0, -0.05377, 0.0, -0.08065, 0.1, -0.05377, 0.0, -0.05377, 0.1, -0.05377, 0.1, -0.05377, 0.0, -0.02688, 0.0, -0.05377, 0.1, -0.02688, 0.0, -0.02688, 0.1, -0.02688, 0.1, -0.02688, 0.0, 0.0, 0.0, -0.02688, 0.1, 0.0, 0.0, 0.0, 0.1, -0.1627, 0.0, -0.122, 0.0, -0.1627, 0.1, -0.1627, 0.1, -0.122, 0.0, -0.122, 0.1, -0.122, 0.1, -0.122, 0.0, -0.1017, 0.0, -0.122, 0.1, -0.1017, 0.0, -0.1017, 0.1, -0.1017, 0.1, -0.1017, 0.0, -0.08135, 0.0, -0.1017, 0.1, -0.08135, 0.0, -0.08135, 0.1, -0.08135, 0.1, -0.08135, 0.0, -0.06101, 0.0, -0.08135, 0.1, -0.06101, 0.0, -0.06101, 0.1, -0.06101, 0.1, -0.06101, 0.0, -0.04067, 0.0, -0.06101, 0.1, -0.04067, 0.0, -0.04067, 0.1, -0.04067, 0.1, -0.04067, 0.0, 0.0, 0.0, -0.04067, 0.1, 0.0, 0.0, 0.0, 0.1, -0.1651, 0.0, -0.1238, 0.0, -0.1651, 0.1, -0.1651, 0.1, -0.1238, 0.0, -0.1238, 0.1, -0.1238, 0.1, -0.1238, 0.0, -0.1032, 0.0, -0.1238, 0.1, -0.1032, 0.0, -0.1032, 0.1, -0.1032, 0.1, -0.1032, 0.0, -0.08254, 0.0, -0.1032, 0.1, -0.08254, 0.0, -0.08254, 0.1, -0.08254, 0.1, -0.08254, 0.0, -0.06191, 0.0, -0.08254, 0.1, -0.06191, 0.0, -0.06191, 0.1, -0.06191, 0.1, -0.06191, 0.0, -0.04127, 0.0, -0.06191, 0.1, -0.04127, 0.0, -0.04127, 0.1, -0.04127, 0.1, -0.04127, 0.0, 0.0, 0.0, -0.04127, 0.1, 0.0, 0.0, 0.0, 0.1, -0.1838, 0.0, -0.1379, 0.0, -0.1838, 0.1, -0.1838, 0.1, -0.1379, 0.0, -0.1379, 0.1, -0.1379, 0.1, -0.1379, 0.0, -0.1149, 0.0, -0.1379, 0.1, -0.1149, 0.0, -0.1149, 0.1, -0.1149, 0.1, -0.1149, 0.0, -0.0919, 0.0, -0.1149, 0.1, -0.0919, 0.0, -0.0919, 0.1, -0.0919, 0.1, -0.0919, 0.0, -0.06893, 0.0, -0.0919, 0.1, -0.06893, 0.0, -0.06893, 0.1, -0.06893, 0.1, -0.06893, 0.0, -0.04595, 0.0, -0.06893, 0.1, -0.04595, 0.0, -0.04595, 0.1, -0.04595, 0.1, -0.04595, 0.0, 0.0, 0.0, -0.04595, 0.1, 0.0, 0.0, 0.0, 0.1, -0.1435, 0.0, -0.1076, 0.0, -0.1435, 0.1, -0.1435, 0.1, -0.1076, 0.0, -0.1076, 0.1, -0.1076, 0.1, -0.1076, 0.0, -0.08968, 0.0, -0.1076, 0.1, -0.08968, 0.0, -0.08968, 0.1, -0.08968, 0.1, -0.08968, 0.0, -0.07174, 0.0, -0.08968, 0.1, -0.07174, 0.0, -0.07174, 0.1, -0.07174, 0.1, -0.07174, 0.0, -0.05381, 0.0, -0.07174, 0.1, -0.05381, 0.0, -0.05381, 0.1, -0.05381, 0.1, -0.05381, 0.0, -0.03587, 0.0, -0.05381, 0.1, -0.03587, 0.0, -0.03587, 0.1, -0.03587, 0.1, -0.03587, 0.0, 0.0, 0.0, -0.03587, 0.1, 0.0, 0.0, 0.0, 0.1, -0.2198, 0.0, -0.1648, 0.0, -0.2198, 0.1, -0.2198, 0.1, -0.1648, 0.0, -0.1648, 0.1, -0.1648, 0.1, -0.1648, 0.0, -0.1374, 0.0, -0.1648, 0.1, -0.1374, 0.0, -0.1374, 0.1, -0.1374, 0.1, -0.1374, 0.0, -0.1099, 0.0, -0.1374, 0.1, -0.1099, 0.0, -0.1099, 0.1, -0.1099, 0.1, -0.1099, 0.0, -0.08242, 0.0, -0.1099, 0.1, -0.08242, 0.0, -0.08242, 0.1, -0.08242, 0.1, -0.08242, 0.0, -0.05495, 0.0, -0.08242, 0.1, -0.05495, 0.0, -0.05495, 0.1, -0.05495, 0.1, -0.05495, 0.0, 0.0, 0.0, -0.05495, 0.1, 0.0, 0.0, 0.0, 0.1, 0.1486, 0.05717, 0.07906, 0.1071, 0.09522, 0.02832, 0.09522, 0.02832, 0.07906, 0.1071, 0.06211, 0.09034, 0.09522, 0.02832, 0.06211, 0.09034, 0.04252, 0.07656, 0.07906, 0.1071, 0.1486, 0.05717, 0.09424, 0.126, 0.09424, 0.126, 0.1486, 0.05717, 0.172, 0.07397, 0.09424, 0.126, 0.172, 0.07397, 0.1019, 0.143, 0.1019, 0.143, 0.172, 0.07397, 0.1916, 0.09364, 0.1019, 0.143, 0.1916, 0.09364, 0.1076, 0.1604, 0.1076, 0.1604, 0.1916, 0.09364, 0.2062, 0.117, 0.1076, 0.1604, 0.2062, 0.117, 0.2164, 0.1436, 0.2295, 0.2021, 0.1113, 0.1973, 0.2164, 0.1436, 0.2164, 0.1436, 0.1113, 0.1973, 0.1103, 0.1786, 0.2164, 0.1436, 0.1103, 0.1786, 0.1076, 0.1604, 0.2295, 0.2021, 0.2252, 0.2394, 0.1113, 0.1973, 0.1113, 0.1973, 0.2252, 0.2394, 0.1088, 0.2205, 0.1088, 0.2205, 0.2252, 0.2394, 0.2213, 0.2572, 0.1088, 0.2205, 0.2213, 0.2572, 0.2155, 0.2742, 0.2155, 0.2742, 0.2072, 0.2902, 0.1088, 0.2205, 0.1088, 0.2205, 0.2072, 0.2902, 0.1028, 0.2421, 0.1028, 0.2421, 0.2072, 0.2902, 0.1969, 0.3053, 0.1028, 0.2421, 0.1969, 0.3053, 0.09748, 0.2519, 0.09748, 0.2519, 0.1969, 0.3053, 0.1729, 0.334, 0.09748, 0.2519, 0.1729, 0.334, 0.09082, 0.261, 0.09082, 0.261, 0.1729, 0.334, 0.1338, 0.3611, 0.09082, 0.261, 0.1338, 0.3611, 0.07519, 0.2783, 0.07519, 0.2783, 0.1338, 0.3611, 0.1135, 0.3725, 0.07519, 0.2783, 0.1135, 0.3725, 0.05785, 0.2892, 0.05785, 0.2892, 0.1135, 0.3725, 0.09235, 0.3814, 0.05785, 0.2892, 0.09235, 0.3814, 0.0701, 0.3875, 0.05785, 0.2892, 0.0701, 0.3875, 0.03962, 0.2975, 0.03962, 0.2975, 0.0701, 0.3875, 0.04703, 0.3912, 0.03962, 0.2975, 0.04703, 0.3912, 0.01998, 0.3016, 0.01998, 0.3016, 0.04703, 0.3912, -0.000488, 0.395, 0.01998, 0.3016, -0.000488, 0.395, -0.000488, 0.3032, -0.000488, 0.3032, -0.000488, 0.395, -0.02353, 0.3013, -0.02353, 0.3013, -0.000488, 0.395, -0.04284, 0.3917, -0.02353, 0.3013, -0.04284, 0.3917, -0.04537, 0.2963, -0.04537, 0.2963, -0.04284, 0.3917, -0.06351, 0.3886, -0.04537, 0.2963, -0.06351, 0.3886, -0.08358, 0.3835, -0.04537, 0.2963, -0.08358, 0.3835, -0.0651, 0.2858, -0.0651, 0.2858, -0.08358, 0.3835, -0.1029, 0.3762, -0.0651, 0.2858, -0.1029, 0.3762, -0.1215, 0.3668, -0.0651, 0.2858, -0.1215, 0.3668, -0.0835, 0.272, -0.0835, 0.272, -0.1215, 0.3668, -0.1577, 0.3447, -0.0835, 0.272, -0.1577, 0.3447, -0.09528, 0.2557, -0.09528, 0.2557, -0.1577, 0.3447, -0.1875, 0.3139, -0.09528, 0.2557, -0.1875, 0.3139, -0.1042, 0.2384, -0.1042, 0.2384, -0.1875, 0.3139, -0.2004, 0.2976, -0.1042, 0.2384, -0.2004, 0.2976, -0.2107, 0.28, -0.2107, 0.28, -0.2181, 0.2609, -0.1042, 0.2384, -0.1042, 0.2384, -0.2181, 0.2609, -0.1086, 0.2193, -0.1086, 0.2193, -0.2181, 0.2609, -0.2229, 0.2407, -0.1086, 0.2193, -0.2229, 0.2407, -0.1104, 0.1992, -0.1104, 0.1992, -0.2229, 0.2407, -0.2285, 0.1982, -0.1104, 0.1992, -0.2285, 0.1982, -0.2269, 0.1709, -0.1104, 0.1992, -0.2269, 0.1709, -0.1086, 0.1799, -0.1086, 0.1799, -0.2269, 0.1709, -0.2228, 0.1442, -0.1086, 0.1799, -0.2228, 0.1442, -0.2144, 0.1187, -0.1086, 0.1799, -0.2144, 0.1187, -0.1043, 0.1615, -0.1043, 0.1615, -0.2144, 0.1187, -0.2031, 0.09375, -0.1043, 0.1615, -0.2031, 0.09375, -0.09571, 0.1447, -0.09571, 0.1447, -0.2031, 0.09375, -0.1816, 0.06603, -0.09571, 0.1447, -0.1816, 0.06603, -0.08447, 0.1289, -0.08447, 0.1289, -0.1816, 0.06603, -0.1573, 0.04129, -0.08447, 0.1289, -0.1573, 0.04129, -0.1291, 0.02109, -0.08447, 0.1289, -0.1291, 0.02109, -0.06671, 0.1134, -0.06671, 0.1134, -0.1291, 0.02109, -0.09863, 0.003418, -0.06671, 0.1134, -0.09863, 0.003418, -0.04787, 0.09942, -0.04787, 0.09942, -0.09863, 0.003418, -0.02751, 0.08769, -0.02751, 0.08769, -0.09863, 0.003418, -0.02246, -0.03467, -0.02751, 0.08769, -0.02246, -0.03467, -0.006348, 0.07715, -0.006348, 0.07715, -0.02246, -0.03467, 0.02148, 0.06445, 0.02148, 0.06445, -0.02246, -0.03467, 0.006348, -0.04883, 0.02148, 0.06445, 0.006348, -0.04883, 0.09522, 0.02832, 0.09522, 0.02832, 0.006348, -0.04883, 0.03083, -0.06097, 0.09522, 0.02832, 0.03083, -0.06097, 0.05449, -0.07435, -0.1279, -0.01198, -0.06753, -0.06381, -0.09863, 0.003418, -0.09863, 0.003418, -0.06753, -0.06381, -0.04564, -0.04847, -0.09863, 0.003418, -0.04564, -0.04847, -0.02246, -0.03467, -0.06753, -0.06381, -0.1279, -0.01198, -0.08706, -0.08197, -0.08706, -0.08197, -0.1279, -0.01198, -0.156, -0.0291, -0.08706, -0.08197, -0.156, -0.0291, -0.105, -0.1021, -0.105, -0.1021, -0.156, -0.0291, -0.1818, -0.04936, -0.105, -0.1021, -0.1818, -0.04936, -0.1147, -0.1201, -0.1147, -0.1201, -0.1818, -0.04936, -0.2061, -0.07178, -0.1147, -0.1201, -0.2061, -0.07178, -0.1222, -0.1389, -0.1222, -0.1389, -0.2061, -0.07178, -0.2236, -0.09791, -0.1222, -0.1389, -0.2236, -0.09791, -0.1259, -0.1587, -0.1259, -0.1587, -0.2236, -0.09791, -0.2371, -0.1255, -0.1259, -0.1587, -0.2371, -0.1255, -0.2438, -0.1556, -0.1259, -0.1587, -0.2438, -0.1556, -0.1274, -0.1792, -0.1274, -0.1792, -0.2438, -0.1556, -0.2466, -0.187, -0.1274, -0.1792, -0.2466, -0.187, -0.1249, -0.2056, -0.1249, -0.2056, -0.2466, -0.187, -0.2426, -0.2276, -0.1249, -0.2056, -0.2426, -0.2276, -0.2388, -0.2472, -0.2388, -0.2472, -0.2329, -0.2659, -0.1249, -0.2056, -0.1249, -0.2056, -0.2329, -0.2659, -0.1186, -0.2305, -0.1186, -0.2305, -0.2329, -0.2659, -0.2243, -0.2835, -0.1186, -0.2305, -0.2243, -0.2835, -0.2134, -0.3002, -0.2134, -0.3002, -0.188, -0.332, -0.1186, -0.2305, -0.1186, -0.2305, -0.188, -0.332, -0.1058, -0.2526, -0.1058, -0.2526, -0.188, -0.332, -0.1454, -0.3606, -0.1058, -0.2526, -0.1454, -0.3606, -0.08887, -0.2729, -0.08887, -0.2729, -0.1454, -0.3606, -0.1233, -0.3726, -0.08887, -0.2729, -0.1233, -0.3726, -0.06881, -0.2863, -0.06881, -0.2863, -0.1233, -0.3726, -0.1002, -0.3818, -0.06881, -0.2863, -0.1002, -0.3818, -0.07597, -0.3879, -0.06881, -0.2863, -0.07597, -0.3879, -0.0476, -0.2964, -0.0476, -0.2964, -0.07597, -0.3879, -0.05095, -0.3916, -0.0476, -0.2964, -0.05095, -0.3916, -0.02457, -0.3013, -0.02457, -0.3013, -0.05095, -0.3916, 0.000488, -0.395, -0.02457, -0.3013, 0.000488, -0.395, -0.000488, -0.3032, -0.000488, -0.3032, 0.000488, -0.395, 0.0265, -0.3012, 0.0265, -0.3012, 0.000488, -0.395, 0.04601, -0.3919, 0.0265, -0.3012, 0.04601, -0.3919, 0.05214, -0.2957, 0.05214, -0.2957, 0.04601, -0.3919, 0.06827, -0.3888, 0.05214, -0.2957, 0.06827, -0.3888, 0.08994, -0.3837, 0.05214, -0.2957, 0.08994, -0.3837, 0.07543, -0.2839, 0.07543, -0.2839, 0.08994, -0.3837, 0.1108, -0.3763, 0.07543, -0.2839, 0.1108, -0.3763, 0.1311, -0.3666, 0.07543, -0.2839, 0.1311, -0.3666, 0.09717, -0.2681, 0.09717, -0.2681, 0.1311, -0.3666, 0.1704, -0.3438, 0.09717, -0.2681, 0.1704, -0.3438, 0.1105, -0.25, 0.1105, -0.25, 0.1704, -0.3438, 0.2031, -0.3101, 0.1105, -0.25, 0.2031, -0.3101, 0.1205, -0.2307, 0.1205, -0.2307, 0.2031, -0.3101, 0.2171, -0.2922, 0.1205, -0.2307, 0.2171, -0.2922, 0.2282, -0.2729, 0.2282, -0.2729, 0.236, -0.252, 0.1205, -0.2307, 0.1205, -0.2307, 0.236, -0.252, 0.1255, -0.2094, 0.1255, -0.2094, 0.236, -0.252, 0.241, -0.2297, 0.1255, -0.2094, 0.241, -0.2297, 0.1274, -0.187, 0.1274, -0.187, 0.241, -0.2297, 0.2466, -0.1831, 0.1274, -0.187, 0.2466, -0.1831, 0.2448, -0.1524, 0.1274, -0.187, 0.2448, -0.1524, 0.1253, -0.1651, 0.1253, -0.1651, 0.2448, -0.1524, 0.2401, -0.1225, 0.1253, -0.1651, 0.2401, -0.1225, 0.1204, -0.1442, 0.1204, -0.1442, 0.2401, -0.1225, 0.2301, -0.09402, 0.1204, -0.1442, 0.2301, -0.09402, 0.2168, -0.06641, 0.1204, -0.1442, 0.2168, -0.06641, 0.1105, -0.1253, 0.1105, -0.1253, 0.2168, -0.06641, 0.1911, -0.03687, 0.1105, -0.1253, 0.1911, -0.03687, 0.09766, -0.1074, 0.09766, -0.1074, 0.1911, -0.03687, 0.1626, -0.01081, 0.09766, -0.1074, 0.1626, -0.01081, 0.13, 0.01015, 0.09522, 0.02832, 0.05449, -0.07435, 0.13, 0.01015, 0.13, 0.01015, 0.05449, -0.07435, 0.07663, -0.09005, 0.13, 0.01015, 0.07663, -0.09005, 0.09766, -0.1074, 0.04252, 0.07656, 0.02148, 0.06445, 0.09522, 0.02832, -0.2252, 0.2394, -0.2295, 0.2021, -0.1113, 0.1973, -0.1113, 0.1973, -0.2295, 0.2021, -0.2164, 0.1436, -0.1113, 0.1973, -0.2164, 0.1436, -0.1103, 0.1786, -0.1103, 0.1786, -0.2164, 0.1436, -0.1076, 0.1604, -0.1076, 0.1604, -0.2164, 0.1436, -0.2062, 0.117, -0.1076, 0.1604, -0.2062, 0.117, -0.1916, 0.09364, -0.1076, 0.1604, -0.1916, 0.09364, -0.1019, 0.143, -0.1019, 0.143, -0.1916, 0.09364, -0.172, 0.07397, -0.1019, 0.143, -0.172, 0.07397, -0.09424, 0.126, -0.09424, 0.126, -0.172, 0.07397, -0.1486, 0.05717, -0.09424, 0.126, -0.1486, 0.05717, -0.07906, 0.1071, -0.07906, 0.1071, -0.1486, 0.05717, -0.09522, 0.02832, -0.07906, 0.1071, -0.09522, 0.02832, -0.06211, 0.09034, -0.06211, 0.09034, -0.09522, 0.02832, -0.04252, 0.07656, -0.04252, 0.07656, -0.09522, 0.02832, -0.02148, 0.06445, -0.02148, 0.06445, -0.09522, 0.02832, -0.006348, -0.04883, -0.02148, 0.06445, -0.006348, -0.04883, 0.02246, -0.03467, -0.13, 0.01015, -0.05449, -0.07435, -0.09522, 0.02832, -0.09522, 0.02832, -0.05449, -0.07435, -0.03083, -0.06097, -0.09522, 0.02832, -0.03083, -0.06097, -0.006348, -0.04883, -0.1626, -0.01081, -0.09766, -0.1074, -0.13, 0.01015, -0.13, 0.01015, -0.09766, -0.1074, -0.07663, -0.09005, -0.13, 0.01015, -0.07663, -0.09005, -0.05449, -0.07435, -0.1626, -0.01081, -0.1911, -0.03687, -0.09766, -0.1074, -0.09766, -0.1074, -0.1911, -0.03687, -0.1105, -0.1253, -0.1105, -0.1253, -0.1911, -0.03687, -0.2168, -0.06641, -0.1105, -0.1253, -0.2168, -0.06641, -0.1204, -0.1442, -0.1204, -0.1442, -0.2168, -0.06641, -0.2301, -0.09402, -0.1204, -0.1442, -0.2301, -0.09402, -0.2401, -0.1225, -0.1204, -0.1442, -0.2401, -0.1225, -0.1253, -0.1651, -0.1253, -0.1651, -0.2401, -0.1225, -0.2448, -0.1524, -0.1253, -0.1651, -0.2448, -0.1524, -0.1274, -0.187, -0.1274, -0.187, -0.2448, -0.1524, -0.2466, -0.1831, -0.1274, -0.187, -0.2466, -0.1831, -0.241, -0.2297, -0.1274, -0.187, -0.241, -0.2297, -0.1255, -0.2094, -0.1255, -0.2094, -0.241, -0.2297, -0.236, -0.252, -0.1255, -0.2094, -0.236, -0.252, -0.1205, -0.2307, -0.1205, -0.2307, -0.236, -0.252, -0.2282, -0.2729, -0.1205, -0.2307, -0.2282, -0.2729, -0.2171, -0.2922, -0.2171, -0.2922, -0.2031, -0.3101, -0.1205, -0.2307, -0.1205, -0.2307, -0.2031, -0.3101, -0.1105, -0.25, -0.1105, -0.25, -0.2031, -0.3101, -0.1704, -0.3438, -0.1105, -0.25, -0.1704, -0.3438, -0.09717, -0.2681, -0.09717, -0.2681, -0.1704, -0.3438, -0.1311, -0.3666, -0.09717, -0.2681, -0.1311, -0.3666, -0.07543, -0.2839, -0.07543, -0.2839, -0.1311, -0.3666, -0.1108, -0.3763, -0.07543, -0.2839, -0.1108, -0.3763, -0.08994, -0.3837, -0.07543, -0.2839, -0.08994, -0.3837, -0.05214, -0.2957, -0.05214, -0.2957, -0.08994, -0.3837, -0.06827, -0.3888, -0.05214, -0.2957, -0.06827, -0.3888, -0.04601, -0.3919, -0.05214, -0.2957, -0.04601, -0.3919, -0.0265, -0.3012, -0.0265, -0.3012, -0.04601, -0.3919, -0.000488, -0.395, -0.0265, -0.3012, -0.000488, -0.395, 0.000488, -0.3032, 0.000488, -0.3032, -0.000488, -0.395, 0.02457, -0.3013, 0.02457, -0.3013, -0.000488, -0.395, 0.05095, -0.3916, 0.02457, -0.3013, 0.05095, -0.3916, 0.0476, -0.2964, 0.0476, -0.2964, 0.05095, -0.3916, 0.07597, -0.3879, 0.0476, -0.2964, 0.07597, -0.3879, 0.06881, -0.2863, 0.06881, -0.2863, 0.07597, -0.3879, 0.1002, -0.3818, 0.06881, -0.2863, 0.1002, -0.3818, 0.1233, -0.3726, 0.06881, -0.2863, 0.1233, -0.3726, 0.08887, -0.2729, 0.08887, -0.2729, 0.1233, -0.3726, 0.1454, -0.3606, 0.08887, -0.2729, 0.1454, -0.3606, 0.1058, -0.2526, 0.1058, -0.2526, 0.1454, -0.3606, 0.188, -0.332, 0.1058, -0.2526, 0.188, -0.332, 0.1186, -0.2305, 0.1186, -0.2305, 0.188, -0.332, 0.2134, -0.3002, 0.1186, -0.2305, 0.2134, -0.3002, 0.2243, -0.2835, 0.2243, -0.2835, 0.2329, -0.2659, 0.1186, -0.2305, 0.1186, -0.2305, 0.2329, -0.2659, 0.1249, -0.2056, 0.1249, -0.2056, 0.2329, -0.2659, 0.2388, -0.2472, 0.1249, -0.2056, 0.2388, -0.2472, 0.2426, -0.2276, 0.2426, -0.2276, 0.2466, -0.187, 0.1249, -0.2056, 0.1249, -0.2056, 0.2466, -0.187, 0.1274, -0.1792, 0.1274, -0.1792, 0.2466, -0.187, 0.2438, -0.1556, 0.1274, -0.1792, 0.2438, -0.1556, 0.1259, -0.1587, 0.1259, -0.1587, 0.2438, -0.1556, 0.2371, -0.1255, 0.1259, -0.1587, 0.2371, -0.1255, 0.2236, -0.09791, 0.1259, -0.1587, 0.2236, -0.09791, 0.1222, -0.1389, 0.1222, -0.1389, 0.2236, -0.09791, 0.2061, -0.07178, 0.1222, -0.1389, 0.2061, -0.07178, 0.1147, -0.1201, 0.1147, -0.1201, 0.2061, -0.07178, 0.1818, -0.04936, 0.1147, -0.1201, 0.1818, -0.04936, 0.105, -0.1021, 0.105, -0.1021, 0.1818, -0.04936, 0.156, -0.0291, 0.105, -0.1021, 0.156, -0.0291, 0.08706, -0.08197, 0.08706, -0.08197, 0.156, -0.0291, 0.1279, -0.01198, 0.08706, -0.08197, 0.1279, -0.01198, 0.06753, -0.06381, 0.06753, -0.06381, 0.1279, -0.01198, 0.09863, 0.003418, 0.06753, -0.06381, 0.09863, 0.003418, 0.04564, -0.04847, 0.04564, -0.04847, 0.09863, 0.003418, 0.02246, -0.03467, 0.02246, -0.03467, 0.09863, 0.003418, 0.02751, 0.08769, 0.02246, -0.03467, 0.02751, 0.08769, 0.006348, 0.07715, 0.1291, 0.02109, 0.06671, 0.1134, 0.09863, 0.003418, 0.09863, 0.003418, 0.06671, 0.1134, 0.04787, 0.09942, 0.09863, 0.003418, 0.04787, 0.09942, 0.02751, 0.08769, 0.06671, 0.1134, 0.1291, 0.02109, 0.08447, 0.1289, 0.08447, 0.1289, 0.1291, 0.02109, 0.1573, 0.04129, 0.08447, 0.1289, 0.1573, 0.04129, 0.1816, 0.06603, 0.08447, 0.1289, 0.1816, 0.06603, 0.09571, 0.1447, 0.09571, 0.1447, 0.1816, 0.06603, 0.2031, 0.09375, 0.09571, 0.1447, 0.2031, 0.09375, 0.1043, 0.1615, 0.1043, 0.1615, 0.2031, 0.09375, 0.2144, 0.1187, 0.1043, 0.1615, 0.2144, 0.1187, 0.1086, 0.1799, 0.1086, 0.1799, 0.2144, 0.1187, 0.2228, 0.1442, 0.1086, 0.1799, 0.2228, 0.1442, 0.2269, 0.1709, 0.1086, 0.1799, 0.2269, 0.1709, 0.1104, 0.1992, 0.1104, 0.1992, 0.2269, 0.1709, 0.2285, 0.1982, 0.1104, 0.1992, 0.2285, 0.1982, 0.2229, 0.2407, 0.1104, 0.1992, 0.2229, 0.2407, 0.1086, 0.2193, 0.1086, 0.2193, 0.2229, 0.2407, 0.2181, 0.2609, 0.1086, 0.2193, 0.2181, 0.2609, 0.1042, 0.2384, 0.1042, 0.2384, 0.2181, 0.2609, 0.2107, 0.28, 0.1042, 0.2384, 0.2107, 0.28, 0.2004, 0.2976, 0.2004, 0.2976, 0.1875, 0.3139, 0.1042, 0.2384, 0.1042, 0.2384, 0.1875, 0.3139, 0.09528, 0.2557, 0.09528, 0.2557, 0.1875, 0.3139, 0.1577, 0.3447, 0.09528, 0.2557, 0.1577, 0.3447, 0.0835, 0.272, 0.0835, 0.272, 0.1577, 0.3447, 0.1215, 0.3668, 0.0835, 0.272, 0.1215, 0.3668, 0.0651, 0.2858, 0.0651, 0.2858, 0.1215, 0.3668, 0.1029, 0.3762, 0.0651, 0.2858, 0.1029, 0.3762, 0.08358, 0.3835, 0.0651, 0.2858, 0.08358, 0.3835, 0.04537, 0.2963, 0.04537, 0.2963, 0.08358, 0.3835, 0.06351, 0.3886, 0.04537, 0.2963, 0.06351, 0.3886, 0.04284, 0.3917, 0.04537, 0.2963, 0.04284, 0.3917, 0.02353, 0.3013, 0.02353, 0.3013, 0.04284, 0.3917, 0.000488, 0.395, 0.02353, 0.3013, 0.000488, 0.395, 0.000488, 0.3032, 0.000488, 0.3032, 0.000488, 0.395, -0.01998, 0.3016, -0.01998, 0.3016, 0.000488, 0.395, -0.04703, 0.3912, -0.01998, 0.3016, -0.04703, 0.3912, -0.03962, 0.2975, -0.03962, 0.2975, -0.04703, 0.3912, -0.0701, 0.3875, -0.03962, 0.2975, -0.0701, 0.3875, -0.05785, 0.2892, -0.05785, 0.2892, -0.0701, 0.3875, -0.09235, 0.3814, -0.05785, 0.2892, -0.09235, 0.3814, -0.1135, 0.3725, -0.05785, 0.2892, -0.1135, 0.3725, -0.07519, 0.2783, -0.07519, 0.2783, -0.1135, 0.3725, -0.1338, 0.3611, -0.07519, 0.2783, -0.1338, 0.3611, -0.09082, 0.261, -0.09082, 0.261, -0.1338, 0.3611, -0.1729, 0.334, -0.09082, 0.261, -0.1729, 0.334, -0.09748, 0.2519, -0.09748, 0.2519, -0.1729, 0.334, -0.1969, 0.3053, -0.09748, 0.2519, -0.1969, 0.3053, -0.1028, 0.2421, -0.1028, 0.2421, -0.1969, 0.3053, -0.2072, 0.2902, -0.1028, 0.2421, -0.2072, 0.2902, -0.1088, 0.2205, -0.1088, 0.2205, -0.2072, 0.2902, -0.2155, 0.2742, -0.1088, 0.2205, -0.2155, 0.2742, -0.2213, 0.2572, -0.2213, 0.2572, -0.2252, 0.2394, -0.1088, 0.2205, -0.1088, 0.2205, -0.2252, 0.2394, -0.1113, 0.1973, 0.006348, 0.07715, -0.02148, 0.06445, 0.02246, -0.03467])
me_8.materials.append(mat_steel___satin_008)
me_8.use_remesh_fix_poles = True
me_8.use_remesh_preserve_attributes = False
me_8.use_mirror_vertex_groups = False
me_8.update()
me_8.normals_split_custom_set([tuple(v) for v in zip(*[iter([0.7564, -0.6541, 0.0, 0.7252, -0.6885, 0.0, 0.7564, -0.6541, 6.747e-10, 0.7564, -0.6541, 6.747e-10, 0.7252, -0.6885, 0.0, 0.7252, -0.6885, 2.998e-06, 0.7252, -0.6885, 2.998e-06, 0.7252, -0.6885, 0.0, 0.6242, -0.7813, 2.914e-06, 0.7252, -0.6885, 2.998e-06, 0.6242, -0.7813, 2.914e-06, 0.6242, -0.7813, 0.0, 0.6242, -0.7813, 0.0, 0.6242, -0.7813, 2.914e-06, 0.5325, -0.8464, 4.326e-06, 0.6242, -0.7813, 0.0, 0.5325, -0.8464, 4.326e-06, 0.5325, -0.8464, 0.0, 0.5325, -0.8464, 0.0, 0.5325, -0.8464, 4.326e-06, 0.5009, -0.8655, -5.343e-10, 0.5325, -0.8464, 0.0, 0.5009, -0.8655, -5.343e-10, 0.5009, -0.8655, 0.0, 0.9983, -0.05767, 0.0, 0.9938, -0.1115, 0.0, 0.9983, -0.05767, 7.816e-10, 0.9983, -0.05767, 7.816e-10, 0.9938, -0.1115, 0.0, 0.9938, -0.1115, 1.636e-09, 0.9938, -0.1115, 1.636e-09, 0.9938, -0.1115, 0.0, 0.9614, -0.2752, 0.0, 0.9938, -0.1115, 1.636e-09, 0.9614, -0.2752, 0.0, 0.9614, -0.2752, 1.065e-06, 0.9614, -0.2752, 1.065e-06, 0.9614, -0.2752, 0.0, 0.8977, -0.4406, -1.745e-09, 0.9614, -0.2752, 1.065e-06, 0.8977, -0.4406, -1.745e-09, 0.8977, -0.4406, 0.0, 0.8977, -0.4406, 0.0, 0.8977, -0.4406, -1.745e-09, 0.8709, -0.4915, -8.318e-10, 0.8977, -0.4406, 0.0, 0.8709, -0.4915, -8.318e-10, 0.8709, -0.4915, 0.0, 0.7521, 0.6591, 0.0, 0.8029, 0.5961, 0.0, 0.7521, 0.6591, 1.161e-09, 0.7521, 0.6591, 1.161e-09, 0.8029, 0.5961, 0.0, 0.8029, 0.5961, 2.553e-09, 0.8029, 0.5961, 2.553e-09, 0.8029, 0.5961, 0.0, 0.9281, 0.3724, 2.096e-06, 0.8029, 0.5961, 2.553e-09, 0.9281, 0.3724, 2.096e-06, 0.9281, 0.3725, 0.0, 0.9281, 0.3725, 0.0, 0.9281, 0.3724, 2.096e-06, 0.9895, 0.1447, 9.221e-06, 0.9281, 0.3725, 0.0, 0.9895, 0.1447, 9.221e-06, 0.9895, 0.1448, 0.0, 0.9895, 0.1448, 0.0, 0.9895, 0.1447, 9.221e-06, 0.9975, 0.07123, -1.062e-09, 0.9895, 0.1448, 0.0, 0.9975, 0.07123, -1.062e-09, 0.9975, 0.07123, 0.0, 0.05929, 0.9982, 0.0, 0.1224, 0.9925, 0.0, 0.05928, 0.9982, 9.136e-10, 0.05928, 0.9982, 9.136e-10, 0.1224, 0.9925, 0.0, 0.1224, 0.9925, 1.957e-09, 0.1224, 0.9925, 1.957e-09, 0.1224, 0.9925, 0.0, 0.3162, 0.9487, 0.0, 0.1224, 0.9925, 1.957e-09, 0.3162, 0.9487, 0.0, 0.3162, 0.9487, -4.243e-06, 0.3162, 0.9487, -4.243e-06, 0.3162, 0.9487, 0.0, 0.5143, 0.8576, -9.472e-06, 0.3162, 0.9487, -4.243e-06, 0.5143, 0.8576, -9.472e-06, 0.5143, 0.8576, 0.0, 0.5143, 0.8576, 0.0, 0.5143, 0.8576, -9.472e-06, 0.5731, 0.8195, -1.01e-09, 0.5143, 0.8576, 0.0, 0.5731, 0.8195, -1.01e-09, 0.5731, 0.8195, 0.0, -0.6104, 0.7921, 0.0, -0.5462, 0.8376, 0.0, -0.6104, 0.7921, 1.131e-09, -0.6104, 0.7921, 1.131e-09, -0.5462, 0.8376, 0.0, -0.5462, 0.8376, 2.458e-09, -0.5462, 0.8376, 2.458e-09, -0.5462, 0.8376, 0.0, -0.326, 0.9454, -7.196e-10, -0.5462, 0.8376, 2.458e-09, -0.326, 0.9454, -7.196e-10, -0.326, 0.9454, 0.0, -0.326, 0.9454, 0.0, -0.326, 0.9454, -7.196e-10, -0.1181, 0.993, -4.612e-06, -0.326, 0.9454, 0.0, -0.1181, 0.993, -4.612e-06, -0.1181, 0.993, 0.0, -0.1181, 0.993, 0.0, -0.1181, 0.993, -4.612e-06, -0.05091, 0.9987, -9.701e-10, -0.1181, 0.993, 0.0, -0.05091, 0.9987, -9.701e-10, -0.05091, 0.9987, 0.0, -0.9979, 0.0655, 0.0, -0.9911, 0.1333, 0.0, -0.9979, 0.06551, 9.806e-10, -0.9979, 0.06551, 9.806e-10, -0.9911, 0.1333, 0.0, -0.9911, 0.1333, 2.121e-09, -0.9911, 0.1333, 2.121e-09, -0.9911, 0.1333, 0.0, -0.9396, 0.3422, 0.0, -0.9911, 0.1333, 2.121e-09, -0.9396, 0.3422, 0.0, -0.9396, 0.3422, 4.485e-10, -0.9396, 0.3422, 4.485e-10, -0.9396, 0.3422, 0.0, -0.8342, 0.5515, 1.021e-05, -0.9396, 0.3422, 4.485e-10, -0.8342, 0.5515, 1.021e-05, -0.8342, 0.5515, 0.0, -0.8342, 0.5515, 0.0, -0.8342, 0.5515, 1.021e-05, -0.7907, 0.6121, -1.073e-09, -0.8342, 0.5515, 0.0, -0.7907, 0.6121, -1.073e-09, -0.7907, 0.6122, 0.0, -0.7967, -0.6043, 0.0, -0.8378, -0.546, 0.0, -0.7967, -0.6043, 1.027e-09, -0.7967, -0.6043, 1.027e-09, -0.8378, -0.546, 0.0, -0.8378, -0.546, -2.428e-06, -0.8378, -0.546, -2.428e-06, -0.8378, -0.546, 0.0, -0.9383, -0.3458, -2.767e-10, -0.8378, -0.546, -2.428e-06, -0.9383, -0.3458, -2.767e-10, -0.9383, -0.3458, 0.0, -0.9383, -0.3458, 0.0, -0.9383, -0.3458, -2.767e-10, -0.9902, -0.1399, -9.178e-06, -0.9383, -0.3458, 0.0, -0.9902, -0.1399, -9.178e-06, -0.9902, -0.1399, 0.0, -0.9902, -0.1399, 0.0, -0.9902, -0.1399, -9.178e-06, -0.9973, -0.07281, -9.722e-10, -0.9902, -0.1399, 0.0, -0.9973, -0.07281, -9.722e-10, -0.9973, -0.07281, 0.0, -0.4388, -0.8986, 0.0, -0.4604, -0.8877, 0.0, -0.4373, -0.8993, 5.235e-10, -0.4373, -0.8993, 5.235e-10, -0.4604, -0.8877, 0.0, -0.4604, -0.8877, 7.968e-10, -0.4604, -0.8877, 7.968e-10, -0.4604, -0.8877, 0.0, -0.5314, -0.8471, 0.0, -0.4604, -0.8877, 7.968e-10, -0.5314, -0.8471, 0.0, -0.5314, -0.8471, 5.317e-07, -0.5314, -0.8471, 5.317e-07, -0.5314, -0.8471, 0.0, -0.6177, -0.7864, -1.059e-09, -0.5314, -0.8471, 5.317e-07, -0.6177, -0.7864, -1.059e-09, -0.6177, -0.7865, 0.0, -0.6177, -0.7865, 0.0, -0.6177, -0.7864, -1.059e-09, -0.6462, -0.7631, -5.364e-10, -0.6177, -0.7865, 0.0, -0.6462, -0.7631, -5.364e-10, -0.6462, -0.7631, 0.0, -0.4411, -0.8974, 0.0, -0.4388, -0.8986, 0.0, -0.4411, -0.8974, 0.0, -0.4411, -0.8974, 0.0, -0.4388, -0.8986, 0.0, -0.4373, -0.8993, 5.235e-10, -0.7901, 0.613, 0.0, -0.755, 0.6557, 0.0, -0.7901, 0.613, 8.004e-10, -0.7901, 0.613, 8.004e-10, -0.755, 0.6557, 0.0, -0.755, 0.6558, -9.216e-06, -0.755, 0.6558, -9.216e-06, -0.755, 0.6557, 0.0, -0.6365, 0.7712, -6.018e-10, -0.755, 0.6558, -9.216e-06, -0.6365, 0.7712, -6.018e-10, -0.6365, 0.7713, 0.0, -0.6365, 0.7713, 0.0, -0.6365, 0.7712, -6.018e-10, -0.5246, 0.8513, -1.344e-09, -0.6365, 0.7713, 0.0, -0.5246, 0.8513, -1.344e-09, -0.5246, 0.8513, 0.0, -0.5246, 0.8513, 0.0, -0.5246, 0.8513, -1.344e-09, -0.4859, 0.874, -6.496e-10, -0.5246, 0.8513, 0.0, -0.4859, 0.874, -6.496e-10, -0.4859, 0.874, 0.0, -0.9992, 0.03898, 0.0, -0.9964, 0.08521, 0.0, -0.9992, 0.03899, 6.705e-10, -0.9992, 0.03899, 6.705e-10, -0.9964, 0.08521, 0.0, -0.9964, 0.08521, 1.389e-09, -0.9964, 0.08521, 1.389e-09, -0.9964, 0.08521, 0.0, -0.9742, 0.2256, 0.0, -0.9964, 0.08521, 1.389e-09, -0.9742, 0.2256, 0.0, -0.9742, 0.2256, -1.606e-06, -0.9742, 0.2256, -1.606e-06, -0.9742, 0.2256, 0.0, -0.9258, 0.3781, -1.579e-09, -0.9742, 0.2256, -1.606e-06, -0.9258, 0.3781, -1.579e-09, -0.9258, 0.3781, 0.0, -0.9258, 0.3781, 0.0, -0.9258, 0.3781, -1.579e-09, -0.9046, 0.4263, -7.627e-10, -0.9258, 0.3781, 0.0, -0.9046, 0.4263, -7.627e-10, -0.9046, 0.4263, 0.0, -0.7233, -0.6905, 0.0, -0.778, -0.6282, -1.353e-06, -0.7233, -0.6905, 1.188e-09, -0.7233, -0.6905, 1.188e-09, -0.778, -0.6282, -1.353e-06, -0.778, -0.6282, 0.0, -0.778, -0.6282, 0.0, -0.778, -0.6282, -1.353e-06, -0.8416, -0.5401, 0.0, -0.778, -0.6282, 0.0, -0.8416, -0.5401, 0.0, -0.8416, -0.5401, 7.674e-07, -0.8416, -0.5401, 7.674e-07, -0.8416, -0.5401, 0.0, -0.9158, -0.4017, 0.0, -0.8416, -0.5401, 7.674e-07, -0.9158, -0.4017, 0.0, -0.9158, -0.4017, 2.604e-09, -0.9158, -0.4017, 2.604e-09, -0.9158, -0.4017, 0.0, -0.987, -0.1609, -2.491e-09, -0.9158, -0.4017, 2.604e-09, -0.987, -0.1609, -2.491e-09, -0.987, -0.1609, 0.0, -0.987, -0.1609, 0.0, -0.987, -0.1609, -2.491e-09, -0.9965, -0.08327, -1.121e-09, -0.987, -0.1609, 0.0, -0.9965, -0.08327, -1.121e-09, -0.9965, -0.08327, 0.0, -0.06013, -0.9982, 0.0, -0.1207, -0.9927, 0.0, -0.06013, -0.9982, 8.779e-10, -0.06013, -0.9982, 8.779e-10, -0.1207, -0.9927, 0.0, -0.1207, -0.9927, 1.869e-09, -0.1207, -0.9927, 1.869e-09, -0.1207, -0.9927, 0.0, -0.3061, -0.952, 0.0, -0.1207, -0.9927, 1.869e-09, -0.3061, -0.952, 0.0, -0.3061, -0.952, 3.666e-10, -0.3061, -0.952, 3.666e-10, -0.3061, -0.952, 0.0, -0.4943, -0.8693, 1.695e-05, -0.3061, -0.952, 3.666e-10, -0.4943, -0.8693, 1.695e-05, -0.4943, -0.8693, 0.0, -0.4943, -0.8693, 0.0, -0.4943, -0.8693, 1.695e-05, -0.5507, -0.8347, -9.555e-10, -0.4943, -0.8693, 0.0, -0.5507, -0.8347, -9.555e-10, -0.5507, -0.8347, 0.0, 0.6222, -0.7828, 0.0, 0.5596, -0.8288, 0.0, 0.6222, -0.7829, 1.115e-09, 0.6222, -0.7829, 1.115e-09, 0.5596, -0.8288, 0.0, 0.5596, -0.8288, 1.066e-05, 0.5596, -0.8288, 1.066e-05, 0.5596, -0.8288, 0.0, 0.3425, -0.9395, -2.489e-06, 0.5596, -0.8288, 1.066e-05, 0.3425, -0.9395, -2.489e-06, 0.3425, -0.9395, 0.0, 0.3425, -0.9395, 0.0, 0.3425, -0.9395, -2.489e-06, 0.1298, -0.9915, -1.185e-05, 0.3425, -0.9395, 0.0, 0.1298, -0.9915, -1.185e-05, 0.1298, -0.9915, 0.0, 0.1298, -0.9915, 0.0, 0.1298, -0.9915, -1.185e-05, 0.06088, -0.9981, -9.953e-10, 0.1298, -0.9915, 0.0, 0.06088, -0.9981, -9.953e-10, 0.06088, -0.9981, 0.0, 0.9979, -0.06535, 0.0, 0.9912, -0.1324, 0.0, 0.9979, -0.06535, 9.701e-10, 0.9979, -0.06535, 9.701e-10, 0.9912, -0.1324, 0.0, 0.9912, -0.1324, 2.098e-09, 0.9912, -0.1324, 2.098e-09, 0.9912, -0.1324, 0.0, 0.9408, -0.3389, 0.0, 0.9912, -0.1324, 2.098e-09, 0.9408, -0.3389, 0.0, 0.9408, -0.3389, 1.863e-06, 0.9408, -0.3389, 1.863e-06, 0.9408, -0.3389, 0.0, 0.838, -0.5457, 1.257e-05, 0.9408, -0.3389, 1.863e-06, 0.838, -0.5457, 1.257e-05, 0.838, -0.5457, 0.0, 0.838, -0.5457, 0.0, 0.838, -0.5457, 1.257e-05, 0.7955, -0.6059, -1.06e-09, 0.838, -0.5457, 0.0, 0.7955, -0.6059, -1.06e-09, 0.7955, -0.6059, 0.0, 0.8009, 0.5988, 0.0, 0.8416, 0.5402, 0.0, 0.801, 0.5987, 1.025e-09, 0.801, 0.5987, 1.025e-09, 0.8416, 0.5402, 0.0, 0.8416, 0.5402, 1.212e-05, 0.8416, 0.5402, 1.212e-05, 0.8416, 0.5402, 0.0, 0.9404, 0.34, -3.171e-10, 0.8416, 0.5402, 1.212e-05, 0.9404, 0.34, -3.171e-10, 0.9404, 0.34, 0.0, 0.9404, 0.34, 0.0, 0.9404, 0.34, -3.171e-10, 0.9907, 0.1362, 1.725e-05, 0.9404, 0.34, 0.0, 0.9907, 0.1362, 1.725e-05, 0.9907, 0.1363, 0.0, 0.9907, 0.1363, 0.0, 0.9907, 0.1362, 1.725e-05, 0.9976, 0.06992, -9.596e-10, 0.9907, 0.1363, 0.0, 0.9976, 0.06992, -9.596e-10, 0.9976, 0.06987, 0.0, 0.4366, 0.8997, 0.0, 0.4637, 0.886, 0.0, 0.4366, 0.8997, 4.421e-10, 0.4366, 0.8997, 4.421e-10, 0.4637, 0.886, 0.0, 0.4637, 0.886, 3.944e-06, 0.4637, 0.886, 3.944e-06, 0.4637, 0.886, 0.0, 0.5434, 0.8394, 0.0, 0.4637, 0.886, 3.944e-06, 0.5434, 0.8394, 0.0, 0.5434, 0.8395, 2.232e-06, 0.5434, 0.8395, 2.232e-06, 0.5434, 0.8394, 0.0, 0.6376, 0.7704, -1.173e-09, 0.5434, 0.8395, 2.232e-06, 0.6376, 0.7704, -1.173e-09, 0.6375, 0.7704, 0.0, 0.6375, 0.7704, 0.0, 0.6376, 0.7704, -1.173e-09, 0.6681, 0.7441, -5.846e-10, 0.6375, 0.7704, 0.0, 0.6681, 0.7441, -5.846e-10, 0.6681, 0.7441, 0.0, 0.415, 0.9098, 0.0, 0.415, 0.9098, 0.0, 0.415, 0.9098, 0.0, 0.415, 0.9098, 0.0, 0.415, 0.9098, 0.0, 0.415, 0.9098, 0.0, 0.7667, 0.642, 8.931e-07, 0.7292, 0.6843, -1.682e-09, 0.7667, 0.642, -8.973e-07, 0.7667, 0.642, -8.973e-07, 0.7292, 0.6843, -1.682e-09, 0.7292, 0.6843, 0.0, 0.7292, 0.6843, 0.0, 0.7292, 0.6843, -1.682e-09, 0.6043, 0.7967, 0.0, 0.7292, 0.6843, 0.0, 0.6043, 0.7967, 0.0, 0.6043, 0.7967, 6.486e-10, 0.6043, 0.7967, 6.486e-10, 0.6043, 0.7967, 0.0, 0.4889, 0.8723, 0.0, 0.6043, 0.7967, 6.486e-10, 0.4889, 0.8723, 0.0, 0.4889, 0.8723, -7.409e-06, 0.4889, 0.8723, -7.409e-06, 0.4889, 0.8723, 0.0, 0.4493, 0.8934, 7.133e-07, 0.4889, 0.8723, -7.409e-06, 0.4493, 0.8934, 7.133e-07, 0.4493, 0.8934, -7.122e-07, 0.9992, 0.0406, 7.786e-07, 0.996, 0.08967, 4.237e-06, 0.9992, 0.0406, -7.823e-07, 0.9992, 0.0406, -7.823e-07, 0.996, 0.08967, 4.237e-06, 0.996, 0.08967, 0.0, 0.996, 0.08967, 0.0, 0.996, 0.08967, 4.237e-06, 0.971, 0.2391, -4.458e-10, 0.996, 0.08967, 0.0, 0.971, 0.2391, -4.458e-10, 0.971, 0.2391, 0.0, 0.971, 0.2391, 0.0, 0.971, 0.2391, -4.458e-10, 0.916, 0.4011, 0.0, 0.971, 0.2391, 0.0, 0.916, 0.4011, 0.0, 0.916, 0.4011, 1.694e-09, 0.916, 0.4011, 1.694e-09, 0.916, 0.4011, 0.0, 0.8921, 0.4519, 8.927e-07, 0.916, 0.4011, 1.694e-09, 0.8921, 0.4519, 8.927e-07, 0.8921, 0.4519, -6.241e-06, 0.6977, -0.7164, 1.33e-06, 0.7561, -0.6545, 0.0, 0.6977, -0.7164, -1.337e-06, 0.6977, -0.7164, -1.337e-06, 0.7561, -0.6545, 0.0, 0.756, -0.6545, 1.067e-06, 0.756, -0.6545, 1.067e-06, 0.7561, -0.6545, 0.0, 0.8245, -0.5658, -7.298e-10, 0.756, -0.6545, 1.067e-06, 0.8245, -0.5658, -7.298e-10, 0.8245, -0.5658, 0.0, 0.8245, -0.5658, 0.0, 0.8245, -0.5658, -7.298e-10, 0.9054, -0.4246, 0.0, 0.8245, -0.5658, 0.0, 0.9054, -0.4246, 0.0, 0.9054, -0.4246, 1.295e-10, 0.9054, -0.4246, 1.295e-10, 0.9054, -0.4246, 0.0, 0.9607, -0.2777, 0.0, 0.9054, -0.4246, 1.295e-10, 0.9607, -0.2777, 0.0, 0.9607, -0.2777, -3.084e-06, 0.9607, -0.2777, -3.084e-06, 0.9607, -0.2777, 0.0, 0.985, -0.1728, -2.39e-10, 0.9607, -0.2777, -3.084e-06, 0.985, -0.1728, -2.39e-10, 0.985, -0.1728, 0.0, 0.985, -0.1728, 0.0, 0.985, -0.1728, -2.39e-10, 0.9958, -0.09153, 1.288e-06, 0.985, -0.1728, 0.0, 0.9958, -0.09153, 1.288e-06, 0.9958, -0.09153, -1.282e-06, 0.04888, -0.9988, 8.999e-07, 0.1058, -0.9944, 0.0, 0.04888, -0.9988, -9.042e-07, 0.04888, -0.9988, -9.042e-07, 0.1058, -0.9944, 0.0, 0.1058, -0.9944, 1.867e-10, 0.1058, -0.9944, 1.867e-10, 0.1058, -0.9944, 0.0, 0.1783, -0.984, 3.76e-06, 0.1058, -0.9944, 1.867e-10, 0.1783, -0.984, 3.76e-06, 0.1783, -0.984, 0.0, 0.1783, -0.984, 0.0, 0.1783, -0.984, 3.76e-06, 0.28, -0.96, -2.352e-10, 0.1783, -0.984, 0.0, 0.28, -0.96, -2.352e-10, 0.28, -0.96, 0.0, 0.28, -0.96, 0.0, 0.28, -0.96, -2.352e-10, 0.3896, -0.921, 0.0, 0.28, -0.96, 0.0, 0.3896, -0.921, 0.0, 0.3896, -0.921, 5.033e-10, 0.3896, -0.921, 5.033e-10, 0.3896, -0.921, 0.0, 0.4646, -0.8855, -2.126e-10, 0.3896, -0.921, 5.033e-10, 0.4646, -0.8855, -2.126e-10, 0.4646, -0.8855, 0.0, 0.4646, -0.8855, 0.0, 0.4646, -0.8855, -2.126e-10, 0.5209, -0.8536, 1.024e-06, 0.4646, -0.8855, 0.0, 0.5209, -0.8536, 1.024e-06, 0.5209, -0.8536, -1.021e-06, -0.5773, -0.8166, 1.175e-06, -0.5147, -0.8574, 0.0, -0.5773, -0.8166, -1.18e-06, -0.5773, -0.8166, -1.18e-06, -0.5147, -0.8574, 0.0, -0.5147, -0.8574, 2.344e-10, -0.5147, -0.8574, 2.344e-10, -0.5147, -0.8574, 0.0, -0.4295, -0.9031, -5.904e-10, -0.5147, -0.8574, 2.344e-10, -0.4295, -0.9031, -5.904e-10, -0.4295, -0.9031, 0.0, -0.4295, -0.9031, 0.0, -0.4295, -0.9031, -5.904e-10, -0.3042, -0.9526, 0.0, -0.4295, -0.9031, 0.0, -0.3042, -0.9526, 0.0, -0.3042, -0.9526, 3.26e-10, -0.3042, -0.9526, 3.26e-10, -0.3042, -0.9526, 0.0, -0.1901, -0.9818, 0.0, -0.3042, -0.9526, 3.26e-10, -0.1901, -0.9818, 0.0, -0.1901, -0.9818, -6.17e-07, -0.1901, -0.9818, -6.17e-07, -0.1901, -0.9818, 0.0, -0.1091, -0.994, -1.95e-07, -0.1901, -0.9818, -6.17e-07, -0.1091, -0.994, -1.95e-07, -0.1091, -0.994, 0.0, -0.1091, -0.994, 0.0, -0.1091, -0.994, -1.95e-07, -0.04591, -0.9989, 1.003e-06, -0.1091, -0.994, 0.0, -0.04591, -0.9989, 1.003e-06, -0.04591, -0.9989, -9.984e-07, -0.9972, -0.07507, 1.136e-06, -0.9891, -0.1469, 0.0, -0.9972, -0.07507, -1.141e-06, -0.9972, -0.07507, -1.141e-06, -0.9891, -0.1469, 0.0, -0.9891, -0.1469, 2.425e-07, -0.9891, -0.1469, 2.425e-07, -0.9891, -0.1469, 0.0, -0.971, -0.2392, -1.321e-06, -0.9891, -0.1469, 2.425e-07, -0.971, -0.2392, -1.321e-06, -0.971, -0.2392, 0.0, -0.971, -0.2392, 0.0, -0.971, -0.2392, -1.321e-06, -0.9295, -0.3687, 1.93e-07, -0.971, -0.2392, 0.0, -0.9295, -0.3687, 1.93e-07, -0.9295, -0.3687, 0.0, -0.9295, -0.3687, 0.0, -0.9295, -0.3687, 1.93e-07, -0.8668, -0.4987, 0.0, -0.9295, -0.3687, 0.0, -0.8668, -0.4987, 0.0, -0.8668, -0.4987, -6.986e-07, -0.8668, -0.4987, -6.986e-07, -0.8668, -0.4987, 0.0, -0.8122, -0.5834, 1.285e-06, -0.8668, -0.4987, -6.986e-07, -0.8122, -0.5834, 1.285e-06, -0.8122, -0.5833, 0.0, -0.8122, -0.5833, 0.0, -0.8122, -0.5834, 1.285e-06, -0.7647, -0.6443, 1.219e-06, -0.8122, -0.5833, 0.0, -0.7647, -0.6443, 1.219e-06, -0.7647, -0.6443, -1.214e-06, -0.8168, 0.5769, 1.076e-06, -0.8543, 0.5198, -2.11e-09, -0.8168, 0.5769, -1.081e-06, -0.8168, 0.5769, -1.081e-06, -0.8543, 0.5198, -2.11e-09, -0.8543, 0.5198, 0.0, -0.8543, 0.5198, 0.0, -0.8543, 0.5198, -2.11e-09, -0.9452, 0.3266, 0.0, -0.8543, 0.5198, 0.0, -0.9452, 0.3266, 0.0, -0.9451, 0.3266, 2.971e-10, -0.9451, 0.3266, 2.971e-10, -0.9452, 0.3266, 0.0, -0.9913, 0.1313, 0.0, -0.9451, 0.3266, 2.971e-10, -0.9913, 0.1313, 0.0, -0.9913, 0.1313, 1.978e-09, -0.9913, 0.1313, 1.978e-09, -0.9913, 0.1313, 0.0, -0.9977, 0.06749, 1.015e-06, -0.9913, 0.1313, 1.978e-09, -0.9977, 0.06749, 1.015e-06, -0.9977, 0.06749, -1.01e-06, -0.456, 0.89, 5.038e-07, -0.484, 0.8751, 5.138e-06, -0.456, 0.89, -5.062e-07, -0.456, 0.89, -5.062e-07, -0.484, 0.8751, 5.138e-06, -0.484, 0.8751, 0.0, -0.484, 0.8751, 0.0, -0.484, 0.8751, 5.138e-06, -0.5658, 0.8245, 4.566e-06, -0.484, 0.8751, 0.0, -0.5658, 0.8245, 4.566e-06, -0.5658, 0.8245, 0.0, -0.5658, 0.8245, 0.0, -0.5658, 0.8245, 4.566e-06, -0.6587, 0.7524, 0.0, -0.5658, 0.8245, 0.0, -0.6587, 0.7524, 0.0, -0.6587, 0.7524, -6.551e-06, -0.6587, 0.7524, -6.551e-06, -0.6587, 0.7524, 0.0, -0.6883, 0.7255, 6.373e-07, -0.6587, 0.7524, -6.551e-06, -0.6883, 0.7255, 6.373e-07, -0.6883, 0.7255, -6.343e-07, -0.8004, -0.5994, 8.862e-07, -0.7656, -0.6433, -1.682e-09, -0.8004, -0.5994, -8.904e-07, -0.8004, -0.5994, -8.904e-07, -0.7656, -0.6433, -1.682e-09, -0.7656, -0.6433, 0.0, -0.7656, -0.6433, 0.0, -0.7656, -0.6433, -1.682e-09, -0.6461, -0.7632, 0.0, -0.7656, -0.6433, 0.0, -0.6461, -0.7632, 0.0, -0.6461, -0.7632, -1.519e-06, -0.6461, -0.7632, -1.519e-06, -0.6461, -0.7632, 0.0, -0.5287, -0.8488, 0.0, -0.6461, -0.7632, -1.519e-06, -0.5287, -0.8488, 0.0, -0.5287, -0.8488, 1.425e-09, -0.5287, -0.8488, 1.425e-09, -0.5287, -0.8488, 0.0, -0.488, -0.8728, 7.501e-07, -0.5287, -0.8488, 1.425e-09, -0.488, -0.8728, 7.501e-07, -0.488, -0.8728, -7.49e-06, -0.9991, -0.04301, 7.351e-07, -0.996, -0.08934, -1.394e-09, -0.9991, -0.04301, -7.386e-07, -0.9991, -0.04301, -7.386e-07, -0.996, -0.08934, -1.394e-09, -0.996, -0.08934, 0.0, -0.996, -0.08934, 0.0, -0.996, -0.08934, -1.394e-09, -0.9732, -0.23, 1.312e-06, -0.996, -0.08934, 0.0, -0.9732, -0.23, 1.312e-06, -0.9732, -0.23, 0.0, -0.9732, -0.23, 0.0, -0.9732, -0.23, 1.312e-06, -0.9252, -0.3795, 0.0, -0.9732, -0.23, 0.0, -0.9252, -0.3795, 0.0, -0.9252, -0.3795, 1.546e-09, -0.9252, -0.3795, 1.546e-09, -0.9252, -0.3795, 0.0, -0.9044, -0.4266, 8.191e-07, -0.9252, -0.3795, 1.546e-09, -0.9044, -0.4266, 8.191e-07, -0.9044, -0.4266, -8.152e-07, -0.6997, 0.7144, 1.278e-06, -0.7557, 0.655, 0.0, -0.6997, 0.7144, -1.284e-06, -0.6997, 0.7144, -1.284e-06, -0.7557, 0.655, 0.0, -0.7557, 0.655, 1.31e-06, -0.7557, 0.655, 1.31e-06, -0.7557, 0.655, 0.0, -0.8215, 0.5703, -6.946e-10, -0.7557, 0.655, 1.31e-06, -0.8215, 0.5703, -6.946e-10, -0.8215, 0.5703, 0.0, -0.8215, 0.5703, 0.0, -0.8215, 0.5703, -6.946e-10, -0.9, 0.4358, -3.018e-11, -0.8215, 0.5703, 0.0, -0.9, 0.4358, -3.018e-11, -0.9, 0.436, 0.0, -0.9, 0.436, 0.0, -0.9, 0.4358, -3.018e-11, -0.9571, 0.2898, 0.0, -0.9, 0.436, 0.0, -0.9571, 0.2898, 0.0, -0.9571, 0.2898, -7.703e-07, -0.9571, 0.2898, -7.703e-07, -0.9571, 0.2898, 0.0, -0.9828, 0.1849, -2.347e-10, -0.9571, 0.2898, -7.703e-07, -0.9828, 0.1849, -2.347e-10, -0.9827, 0.1849, 0.0, -0.9827, 0.1849, 0.0, -0.9828, 0.1849, -2.347e-10, -0.9946, 0.1037, 1.291e-06, -0.9827, 0.1849, 0.0, -0.9946, 0.1037, 1.291e-06, -0.9946, 0.1037, -1.285e-06, -0.05785, 0.9983, 6.578e-06, -0.117, 0.9931, 0.0, -0.05785, 0.9983, -9.41e-07, -0.05785, 0.9983, -9.41e-07, -0.117, 0.9931, 0.0, -0.117, 0.9931, -8.564e-07, -0.117, 0.9931, -8.564e-07, -0.117, 0.9931, 0.0, -0.1924, 0.9813, -4.727e-10, -0.117, 0.9931, -8.564e-07, -0.1924, 0.9813, -4.727e-10, -0.1924, 0.9813, 0.0, -0.1924, 0.9813, 0.0, -0.1924, 0.9813, -4.727e-10, -0.298, 0.9546, -2.109e-07, -0.1924, 0.9813, 0.0, -0.298, 0.9546, -2.109e-07, -0.298, 0.9546, 0.0, -0.298, 0.9546, 0.0, -0.298, 0.9546, -2.109e-07, -0.4084, 0.9128, 0.0, -0.298, 0.9546, 0.0, -0.4084, 0.9128, 0.0, -0.4084, 0.9128, 5.118e-10, -0.4084, 0.9128, 5.118e-10, -0.4084, 0.9128, 0.0, -0.4831, 0.8755, 8.224e-07, -0.4084, 0.9128, 5.118e-10, -0.4831, 0.8755, 8.224e-07, -0.4831, 0.8756, 0.0, -0.4831, 0.8756, 0.0, -0.4831, 0.8755, 8.224e-07, -0.5389, 0.8424, 1.028e-06, -0.4831, 0.8756, 0.0, -0.5389, 0.8424, 1.028e-06, -0.5389, 0.8424, -1.024e-06, 0.5899, 0.8075, 1.152e-06, 0.5292, 0.8485, 0.0, 0.5899, 0.8075, -1.157e-06, 0.5899, 0.8075, -1.157e-06, 0.5292, 0.8485, 0.0, 0.5292, 0.8485, 2.258e-10, 0.5292, 0.8485, 2.258e-10, 0.5292, 0.8485, 0.0, 0.4465, 0.8948, -5.859e-10, 0.5292, 0.8485, 2.258e-10, 0.4465, 0.8948, -5.859e-10, 0.4465, 0.8948, 0.0, 0.4465, 0.8948, 0.0, 0.4465, 0.8948, -5.859e-10, 0.3228, 0.9465, 0.0, 0.4465, 0.8948, 0.0, 0.3228, 0.9465, 0.0, 0.3228, 0.9465, 2.617e-10, 0.3228, 0.9465, 2.617e-10, 0.3228, 0.9465, 0.0, 0.2059, 0.9786, 0.0, 0.3228, 0.9465, 2.617e-10, 0.2059, 0.9786, 0.0, 0.2058, 0.9786, -2.106e-06, 0.2058, 0.9786, -2.106e-06, 0.2059, 0.9786, 0.0, 0.1227, 0.9924, -2.084e-10, 0.2058, 0.9786, -2.106e-06, 0.1227, 0.9924, -2.084e-10, 0.1227, 0.9924, 0.0, 0.1227, 0.9924, 0.0, 0.1227, 0.9924, -2.084e-10, 0.05763, 0.9983, 1.033e-06, 0.1227, 0.9924, 0.0, 0.05763, 0.9983, 1.033e-06, 0.05763, 0.9983, -1.028e-06, 0.9959, 0.0909, 1.175e-06, 0.9863, 0.1651, 0.0, 0.9959, 0.0909, -1.18e-06, 0.9959, 0.0909, -1.18e-06, 0.9863, 0.1651, 0.0, 0.9863, 0.1651, 2.215e-10, 0.9863, 0.1651, 2.215e-10, 0.9863, 0.1651, 0.0, 0.9655, 0.2604, 2.466e-06, 0.9863, 0.1651, 2.215e-10, 0.9655, 0.2604, 2.466e-06, 0.9655, 0.2604, 0.0, 0.9655, 0.2604, 0.0, 0.9655, 0.2604, 2.466e-06, 0.9193, 0.3935, 2.4e-07, 0.9655, 0.2604, 0.0, 0.9193, 0.3935, 2.4e-07, 0.9191, 0.3939, 0.0, 0.9191, 0.3939, 0.0, 0.9193, 0.3935, 2.4e-07, 0.854, 0.5203, 0.0, 0.9191, 0.3939, 0.0, 0.854, 0.5203, 0.0, 0.854, 0.5203, 6.29e-10, 0.854, 0.5203, 6.29e-10, 0.854, 0.5203, 0.0, 0.7984, 0.6021, -2.258e-10, 0.854, 0.5203, 6.29e-10, 0.7984, 0.6021, -2.258e-10, 0.7984, 0.6021, 0.0, 0.7984, 0.6021, 0.0, 0.7984, 0.6021, -2.258e-10, 0.7505, 0.6609, 1.196e-06, 0.7984, 0.6021, 0.0, 0.7505, 0.6609, 1.196e-06, 0.7505, 0.6609, -1.191e-06, 0.4478, -0.8941, 1.505e-05, 0.5323, -0.8465, 0.0, 0.4478, -0.8941, -1.507e-06, 0.4478, -0.8941, -1.507e-06, 0.5323, -0.8465, 0.0, 0.5324, -0.8465, -1.015e-06, 0.5324, -0.8465, -1.015e-06, 0.5323, -0.8465, 0.0, 0.6394, -0.7688, -9.453e-10, 0.5324, -0.8465, -1.015e-06, 0.6394, -0.7688, -9.453e-10, 0.6394, -0.7688, 0.0, 0.6394, -0.7688, 0.0, 0.6394, -0.7688, -9.453e-10, 0.7792, -0.6268, 2.294e-06, 0.6394, -0.7688, 0.0, 0.7792, -0.6268, 2.294e-06, 0.7792, -0.6268, 0.0, 0.7792, -0.6268, 0.0, 0.7792, -0.6268, 2.294e-06, 0.9001, -0.4357, 0.0, 0.7792, -0.6268, 0.0, 0.9001, -0.4357, 0.0, 0.9001, -0.4358, -3.494e-06, 0.9001, -0.4358, -3.494e-06, 0.9001, -0.4357, 0.0, 0.9565, -0.2917, -2.581e-10, 0.9001, -0.4358, -3.494e-06, 0.9565, -0.2917, -2.581e-10, 0.9565, -0.2917, 0.0, 0.9565, -0.2917, 0.0, 0.9565, -0.2917, -2.581e-10, 0.9833, -0.182, 1.751e-06, 0.9565, -0.2917, 0.0, 0.9833, -0.182, 1.751e-06, 0.9833, -0.182, -1.742e-06, 0.0, 0.0, 1.0, 0.0, 0.0, 1.0, 0.0, 0.0, 1.0, 0.0, 0.0, 1.0, 0.0, 0.0, 1.0, 0.0, 0.0, 1.0, 0.0, 0.0, 1.0, 0.0, 0.0, 1.0, 0.0, 0.0, 1.0, 0.0, 0.0, 1.0, 0.0, 0.0, 1.0, 0.0, 0.0, 1.0, 0.0, 0.0, 1.0, 0.0, 0.0, 1.0, 0.0, 0.0, 1.0, 0.0, 0.0, 1.0, 0.0, 0.0, 1.0, 0.0, 0.0, 1.0, 0.0, 0.0, 1.0, 0.0, 0.0, 1.0, 0.0, 0.0, 1.0, 0.0, 0.0, 1.0, 0.0, 0.0, 1.0, 0.0, 0.0, 1.0, 0.0, 0.0, 1.0, 0.0, 0.0, 1.0, 0.0, 0.0, 1.0, 0.0, 0.0, 1.0, 0.0, 0.0, 1.0, 0.0, 0.0, 1.0, 0.0, 0.0, 1.0, 0.0, 0.0, 1.0, 0.0, 0.0, 1.0, 0.0, 0.0, 1.0, 0.0, 0.0, 1.0, 0.0, 0.0, 1.0, 0.0, 0.0, 1.0, 0.0, 0.0, 1.0, 0.0, 0.0, 1.0, 0.0, 0.0, 1.0, 0.0, 0.0, 1.0, 0.0, 0.0, 1.0, 0.0, 0.0, 1.0, 0.0, 0.0, 1.0, 0.0, 0.0, 1.0, 0.0, 0.0, 1.0, 0.0, 0.0, 1.0, 0.0, 0.0, 1.0, 0.0, 0.0, 1.0, 0.0, 0.0, 1.0, 0.0, 0.0, 1.0, 0.0, 0.0, 1.0, 0.0, 0.0, 1.0, 0.0, 0.0, 1.0, 0.0, 0.0, 1.0, 0.0, 0.0, 1.0, 0.0, 0.0, 1.0, 0.0, 0.0, 1.0, 0.0, 0.0, 1.0, 0.0, 0.0, 1.0, 0.0, 0.0, 1.0, 0.0, 0.0, 1.0, 0.0, 0.0, 1.0, 0.0, 0.0, 1.0, 0.0, 0.0, 1.0, 0.0, 0.0, 1.0, 0.0, 0.0, 1.0, 0.0, 0.0, 1.0, 0.0, 0.0, 1.0, 0.0, 0.0, 1.0, 0.0, 0.0, 1.0, 0.0, 0.0, 1.0, 0.0, 0.0, 1.0, 0.0, 0.0, 1.0, 0.0, 0.0, 1.0, 0.0, 0.0, 1.0, 0.0, 0.0, 1.0, 0.0, 0.0, 1.0, 0.0, 0.0, 1.0, 0.0, 0.0, 1.0, 0.0, 0.0, 1.0, 0.0, 0.0, 1.0, 0.0, 0.0, 1.0, 0.0, 0.0, 1.0, 0.0, 0.0, 1.0, 0.0, 0.0, 1.0, 0.0, 0.0, 1.0, 0.0, 0.0, 1.0, 0.0, 0.0, 1.0, 0.0, 0.0, 1.0, 0.0, 0.0, 1.0, 0.0, 0.0, 1.0, 0.0, 0.0, 1.0, 0.0, 0.0, 1.0, 0.0, 0.0, 1.0, 0.0, 0.0, 1.0, 0.0, 0.0, 1.0, 0.0, 0.0, 1.0, 0.0, 0.0, 1.0, 0.0, 0.0, 1.0, 0.0, 0.0, 1.0, 0.0, 0.0, 1.0, 0.0, 0.0, 1.0, 0.0, 0.0, 1.0, 0.0, 0.0, 1.0, 0.0, 0.0, 1.0, 0.0, 0.0, 1.0, 0.0, 0.0, 1.0, 0.0, 0.0, 1.0, 0.0, 0.0, 1.0, 0.0, 0.0, 1.0, 0.0, 0.0, 1.0, 0.0, 0.0, 1.0, 0.0, 0.0, 1.0, 0.0, 0.0, 1.0, 0.0, 0.0, 1.0, 0.0, 0.0, 1.0, 0.0, 0.0, 1.0, 0.0, 0.0, 1.0, 0.0, 0.0, 1.0, 0.0, 0.0, 1.0, 0.0, 0.0, 1.0, 0.0, 0.0, 1.0, 0.0, 0.0, 1.0, 0.0, 0.0, 1.0, 0.0, 0.0, 1.0, 0.0, 0.0, 1.0, 0.0, 0.0, 1.0, 0.0, 0.0, 1.0, 0.0, 0.0, 1.0, 0.0, 0.0, 1.0, 0.0, 0.0, 1.0, 0.0, 0.0, 1.0, 0.0, 0.0, 1.0, 0.0, 0.0, 1.0, 0.0, 0.0, 1.0, 0.0, 0.0, 1.0, 0.0, 0.0, 1.0, 0.0, 0.0, 1.0, 0.0, 0.0, 1.0, 0.0, 0.0, 1.0, 0.0, 0.0, 1.0, 0.0, 0.0, 1.0, 0.0, 0.0, 1.0, 0.0, 0.0, 1.0, 0.0, 0.0, 1.0, 0.0, 0.0, 1.0, 0.0, 0.0, 1.0, 0.0, 0.0, 1.0, 0.0, 0.0, 1.0, 0.0, 0.0, 1.0, 0.0, 0.0, 1.0, 0.0, 0.0, 1.0, 0.0, 0.0, 1.0, 0.0, 0.0, 1.0, 0.0, 0.0, 1.0, 0.0, 0.0, 1.0, 0.0, 0.0, 1.0, 0.0, 0.0, 1.0, 0.0, 0.0, 1.0, 0.0, 0.0, 1.0, 0.0, 0.0, 1.0, 0.0, 0.0, 1.0, 0.0, 0.0, 1.0, 0.0, 0.0, 1.0, 0.0, 0.0, 1.0, 0.0, 0.0, 1.0, 0.0, 0.0, 1.0, 0.0, 0.0, 1.0, 0.0, 0.0, 1.0, 0.0, 0.0, 1.0, 0.0, 0.0, 1.0, 0.0, 0.0, 1.0, 0.0, 0.0, 1.0, 0.0, 0.0, 1.0, 0.0, 0.0, 1.0, 0.0, 0.0, 1.0, 0.0, 0.0, 1.0, 0.0, 0.0, 1.0, 0.0, 0.0, 1.0, 0.0, 0.0, 1.0, 0.0, 0.0, 1.0, 0.0, 0.0, 1.0, 0.0, 0.0, 1.0, 0.0, 0.0, 1.0, 0.0, 0.0, 1.0, 0.0, 0.0, 1.0, 0.0, 0.0, 1.0, 0.0, 0.0, 1.0, 0.0, 0.0, 1.0, 0.0, 0.0, 1.0, 0.0, 0.0, 1.0, 0.0, 0.0, 1.0, 0.0, 0.0, 1.0, 0.0, 0.0, 1.0, 0.0, 0.0, 1.0, 0.0, 0.0, 1.0, 0.0, 0.0, 1.0, 0.0, 0.0, 1.0, 0.0, 0.0, 1.0, 0.0, 0.0, 1.0, 0.0, 0.0, 1.0, 0.0, 0.0, 1.0, 0.0, 0.0, 1.0, 0.0, 0.0, 1.0, 0.0, 0.0, 1.0, 0.0, 0.0, 1.0, 0.0, 0.0, 1.0, 0.0, 0.0, 1.0, 0.0, 0.0, 1.0, 0.0, 0.0, 1.0, 0.0, 0.0, 1.0, 0.0, 0.0, 1.0, 0.0, 0.0, 1.0, 0.0, 0.0, 1.0, 0.0, 0.0, 1.0, 0.0, 0.0, 1.0, 0.0, 0.0, 1.0, 0.0, 0.0, 1.0, 0.0, 0.0, 1.0, 0.0, 0.0, 1.0, 0.0, 0.0, 1.0, 0.0, 0.0, 1.0, 0.0, 0.0, 1.0, 0.0, 0.0, 1.0, 0.0, 0.0, 1.0, 0.0, 0.0, 1.0, 0.0, 0.0, 1.0, 0.0, 0.0, 1.0, 0.0, 0.0, 1.0, 0.0, 0.0, 1.0, 0.0, 0.0, 1.0, 0.0, 0.0, 1.0, 0.0, 0.0, 1.0, 0.0, 0.0, 1.0, 0.0, 0.0, 1.0, 0.0, 0.0, 1.0, 0.0, 0.0, 1.0, 0.0, 0.0, 1.0, 0.0, 0.0, 1.0, 0.0, 0.0, 1.0, 0.0, 0.0, 1.0, 0.0, 0.0, 1.0, 0.0, 0.0, 1.0, 0.0, 0.0, 1.0, 0.0, 0.0, 1.0, 0.0, 0.0, 1.0, 0.0, 0.0, 1.0, 0.0, 0.0, 1.0, 0.0, 0.0, 1.0, 0.0, 0.0, 1.0, 0.0, 0.0, 1.0, 0.0, 0.0, 1.0, 0.0, 0.0, 1.0, 0.0, 0.0, 1.0, 0.0, 0.0, 1.0, 0.0, 0.0, 1.0, 0.0, 0.0, 1.0, 0.0, 0.0, 1.0, 0.0, 0.0, 1.0, 0.0, 0.0, 1.0, 0.0, 0.0, 1.0, 0.0, 0.0, 1.0, 0.0, 0.0, 1.0, 0.0, 0.0, 1.0, 0.0, 0.0, 1.0, 0.0, 0.0, 1.0, 0.0, 0.0, 1.0, 0.0, 0.0, 1.0, 0.0, 0.0, 1.0, 0.0, 0.0, 1.0, 0.0, 0.0, 1.0, 0.0, 0.0, 1.0, 0.0, 0.0, 1.0, 0.0, 0.0, 1.0, 0.0, 0.0, 1.0, 0.0, 0.0, 1.0, 0.0, 0.0, 1.0, 0.0, 0.0, 1.0, 0.0, 0.0, 1.0, 0.0, 0.0, 1.0, 0.0, 0.0, 1.0, 0.0, 0.0, 1.0, 0.0, 0.0, 1.0, 0.0, 0.0, 1.0, 0.0, 0.0, 1.0, 0.0, 0.0, 1.0, 0.0, 0.0, 1.0, 0.0, 0.0, 1.0, 0.0, 0.0, 1.0, -1.384e-07, 0.0, 1.0, -1.384e-07, 0.0, 1.0, 0.0, 0.0, 1.0, 0.0, 0.0, 1.0, -1.384e-07, 0.0, 1.0, 0.0, 0.0, 1.0, 0.0, 0.0, 1.0, 0.0, 0.0, 1.0, -3.009e-08, 0.0, 1.0, -1.384e-07, 0.0, 1.0, -1.384e-07, 0.0, 1.0, -3.009e-08, 0.0, 1.0, -2.304e-07, 0.0, 1.0, -2.304e-07, 0.0, 1.0, -3.009e-08, 0.0, 1.0, 5.588e-08, 0.0, 1.0, -2.304e-07, 0.0, 1.0, 5.588e-08, 0.0, 1.0, 7.974e-09, 0.0, 1.0, 7.974e-09, 0.0, 1.0, 5.588e-08, 0.0, 1.0, -5.658e-08, 0.0, 1.0, 7.974e-09, 0.0, 1.0, -5.658e-08, 0.0, 1.0, -1.817e-07, 0.0, 1.0, -1.817e-07, 0.0, 1.0, -5.658e-08, 0.0, 1.0, 8.813e-08, 0.0, 1.0, -1.817e-07, 0.0, 1.0, 8.813e-08, 0.0, 1.0, 2.232e-07, 0.0, 1.0, -1.817e-07, 0.0, 1.0, 2.232e-07, 0.0, 1.0, -2.596e-07, 0.0, 1.0, -2.596e-07, 0.0, 1.0, 2.232e-07, 0.0, 1.0, 9.501e-08, 0.0, 1.0, -2.596e-07, 0.0, 1.0, 9.501e-08, 0.0, 1.0, 7.871e-09, 0.0, 1.0, 7.871e-09, 0.0, 1.0, 9.501e-08, 0.0, 1.0, 8.572e-09, 0.0, 1.0, 7.871e-09, 0.0, 1.0, 8.572e-09, 0.0, 1.0, 0.0, 0.0, 1.0, 0.0, 0.0, 1.0, 8.572e-09, 0.0, 1.0, -3.925e-09, 0.0, 1.0, -3.925e-09, 0.0, 1.0, 8.572e-09, 0.0, 1.0, -1.531e-07, 0.0, 1.0, -3.925e-09, 0.0, 1.0, -1.531e-07, 0.0, 1.0, -2.125e-07, 0.0, 1.0, -2.125e-07, 0.0, 1.0, -1.531e-07, 0.0, 1.0, 1.225e-07, 0.0, 1.0, -2.125e-07, 0.0, 1.0, 1.225e-07, 0.0, 1.0, 2.821e-07, 0.0, 1.0, -2.125e-07, 0.0, 1.0, 2.821e-07, 0.0, 1.0, -1.435e-07, 0.0, 1.0, -1.435e-07, 0.0, 1.0, 2.821e-07, 0.0, 1.0, 2.678e-07, 0.0, 1.0, -1.435e-07, 0.0, 1.0, 2.678e-07, 0.0, 1.0, 1.306e-07, 0.0, 1.0, -1.435e-07, 0.0, 1.0, 1.306e-07, 0.0, 1.0, -1.627e-08, 0.0, 1.0, -1.627e-08, 0.0, 1.0, 1.306e-07, 0.0, 1.0, -5.934e-08, 0.0, 1.0, -1.627e-08, 0.0, 1.0, -5.934e-08, 0.0, 1.0, 0.0, 0.0, 1.0, 0.0, 0.0, 1.0, -5.934e-08, 0.0, 1.0, 0.0, 0.0, 1.0, 0.0, 0.0, 1.0, 0.0, 0.0, 1.0, 0.0, 0.0, 1.0, 0.0, 0.0, 1.0, 0.0, 0.0, 1.0, 0.0, 0.0, 1.0, 0.0, 0.0, 1.0, 0.0, 0.0, 1.0, 0.0, 0.0, 1.0, 0.0, 0.0, 1.0, 0.0, 0.0, 1.0, 0.0, 0.0, 1.0, 0.0, 0.0, 1.0, 0.0, 0.0, 1.0, 0.0, 0.0, 1.0, 0.0, 0.0, 1.0, 0.0, 0.0, 1.0, 0.0, 0.0, 1.0, 0.0, 0.0, 1.0, 0.0, 0.0, 1.0, 0.0, 0.0, 1.0, 0.0, 0.0, 1.0, 0.0, 0.0, 1.0, 0.0, 0.0, 1.0, 0.0, 0.0, 1.0, 0.0, 0.0, 1.0, 0.0, 0.0, 1.0, 0.0, 0.0, 1.0, 0.0, 0.0, 1.0, 0.0, 0.0, 1.0, 0.0, 0.0, 1.0, 0.0, 0.0, 1.0, 0.0, 0.0, 1.0, 0.0, 0.0, 1.0, 0.0, 0.0, 1.0, 0.0, 0.0, 1.0, 0.0, 0.0, 1.0, 0.0, 0.0, 1.0, 0.0, 0.0, 1.0, 0.0, 0.0, 1.0, 0.0, 0.0, 1.0, 0.0, 0.0, 1.0, 0.0, 0.0, 1.0, 0.0, 0.0, 1.0, 0.0, 0.0, 1.0, 0.0, 0.0, 1.0, 0.0, 0.0, 1.0, 0.0, 0.0, 1.0, 0.0, 0.0, 1.0, 0.0, 0.0, 1.0, 0.0, 0.0, 1.0, 0.0, 0.0, 1.0, 0.0, 0.0, 1.0, 0.0, 0.0, 1.0, 0.0, 0.0, 1.0, 0.0, 0.0, 1.0, 0.0, 0.0, 1.0, 0.0, 0.0, 1.0, 0.0, 0.0, 1.0, 0.0, 0.0, 1.0, 0.0, 0.0, 1.0, 0.0, 0.0, 1.0, 0.0, 0.0, 1.0, 0.0, 0.0, 1.0, 0.0, 0.0, 1.0, 0.0, 0.0, 1.0, 0.0, 0.0, 1.0, 0.0, 0.0, 1.0, 0.0, 0.0, 1.0, 0.0, 0.0, -1.0, 0.0, 0.0, -1.0, 0.0, 0.0, -1.0, 0.0, 0.0, -1.0, 0.0, 0.0, -1.0, 0.0, 0.0, -1.0, 0.0, 0.0, -1.0, 0.0, 0.0, -1.0, 0.0, 0.0, -1.0, 0.0, 0.0, -1.0, 0.0, 0.0, -1.0, 0.0, 0.0, -1.0, 0.0, 0.0, -1.0, 0.0, 0.0, -1.0, 0.0, 0.0, -1.0, 0.0, 0.0, -1.0, 0.0, 0.0, -1.0, 0.0, 0.0, -1.0, 0.0, 0.0, -1.0, 0.0, 0.0, -1.0, 0.0, 0.0, -1.0, 0.0, 0.0, -1.0, 0.0, 0.0, -1.0, 0.0, 0.0, -1.0, 0.0, 0.0, -1.0, 0.0, 0.0, -1.0, 0.0, 0.0, -1.0, 0.0, 0.0, -1.0, 0.0, 0.0, -1.0, 0.0, 0.0, -1.0, 0.0, 0.0, -1.0, 0.0, 0.0, -1.0, 0.0, 0.0, -1.0, 0.0, 0.0, -1.0, 0.0, 0.0, -1.0, 0.0, 0.0, -1.0, 0.0, 0.0, -1.0, 0.0, 0.0, -1.0, 0.0, 0.0, -1.0, 0.0, 0.0, -1.0, 0.0, 0.0, -1.0, 0.0, 0.0, -1.0, 0.0, 0.0, -1.0, 0.0, 0.0, -1.0, 0.0, 0.0, -1.0, 0.0, 0.0, -1.0, 0.0, 0.0, -1.0, 0.0, 0.0, -1.0, 0.0, 0.0, -1.0, 0.0, 0.0, -1.0, 0.0, 0.0, -1.0, 0.0, 0.0, -1.0, 0.0, 0.0, -1.0, 0.0, 0.0, -1.0, 0.0, 0.0, -1.0, 0.0, 0.0, -1.0, 0.0, 0.0, -1.0, 0.0, 0.0, -1.0, 0.0, 0.0, -1.0, 0.0, 0.0, -1.0, 0.0, 0.0, -1.0, 0.0, 0.0, -1.0, 0.0, 0.0, -1.0, 0.0, 0.0, -1.0, 0.0, 0.0, -1.0, 0.0, 0.0, -1.0, 0.0, 0.0, -1.0, 0.0, 0.0, -1.0, 0.0, 0.0, -1.0, 0.0, 0.0, -1.0, 0.0, 0.0, -1.0, 0.0, 0.0, -1.0, 0.0, 0.0, -1.0, 0.0, 0.0, -1.0, 0.0, 0.0, -1.0, 0.0, 0.0, -1.0, 0.0, 0.0, -1.0, 0.0, 0.0, -1.0, 0.0, 0.0, -1.0, 0.0, 0.0, -1.0, 0.0, 0.0, -1.0, 0.0, 0.0, -1.0, 0.0, 0.0, -1.0, 0.0, 0.0, -1.0, 0.0, 0.0, -1.0, 0.0, 0.0, -1.0, 0.0, 0.0, -1.0, 0.0, 0.0, -1.0, 0.0, 0.0, -1.0, 0.0, 0.0, -1.0, 0.0, 0.0, -1.0, 0.0, 0.0, -1.0, 0.0, 0.0, -1.0, 0.0, 0.0, -1.0, 0.0, 0.0, -1.0, 0.0, 0.0, -1.0, 0.0, 0.0, -1.0, 0.0, 0.0, -1.0, 0.0, 0.0, -1.0, 0.0, 0.0, -1.0, 0.0, 0.0, -1.0, 0.0, 0.0, -1.0, 0.0, 0.0, -1.0, 0.0, 0.0, -1.0, 0.0, 0.0, -1.0, 0.0, 0.0, -1.0, 0.0, 0.0, -1.0, 0.0, 0.0, -1.0, 0.0, 0.0, -1.0, 0.0, 0.0, -1.0, 0.0, 0.0, -1.0, 0.0, 0.0, -1.0, 0.0, 0.0, -1.0, 0.0, 0.0, -1.0, 0.0, 0.0, -1.0, 0.0, 0.0, -1.0, 0.0, 0.0, -1.0, 0.0, 0.0, -1.0, 0.0, 0.0, -1.0, 0.0, 0.0, -1.0, 0.0, 0.0, -1.0, 0.0, 0.0, -1.0, 0.0, 0.0, -1.0, 0.0, 0.0, -1.0, 0.0, 0.0, -1.0, 0.0, 0.0, -1.0, 0.0, 0.0, -1.0, 0.0, 0.0, -1.0, 0.0, 0.0, -1.0, 0.0, 0.0, -1.0, 0.0, 0.0, -1.0, 0.0, 0.0, -1.0, 0.0, 0.0, -1.0, 0.0, 0.0, -1.0, 0.0, 0.0, -1.0, 0.0, 0.0, -1.0, 0.0, 0.0, -1.0, 0.0, 0.0, -1.0, 0.0, 0.0, -1.0, 0.0, 0.0, -1.0, 0.0, 0.0, -1.0, 0.0, 0.0, -1.0, 0.0, 0.0, -1.0, 0.0, 0.0, -1.0, 0.0, 0.0, -1.0, 0.0, 0.0, -1.0, 0.0, 0.0, -1.0, 0.0, 0.0, -1.0, 0.0, 0.0, -1.0, 0.0, 0.0, -1.0, 0.0, 0.0, -1.0, 0.0, 0.0, -1.0, 0.0, 0.0, -1.0, 0.0, 0.0, -1.0, 0.0, 0.0, -1.0, 0.0, 0.0, -1.0, 0.0, 0.0, -1.0, 0.0, 0.0, -1.0, 0.0, 0.0, -1.0, 0.0, 0.0, -1.0, 0.0, 0.0, -1.0, 0.0, 0.0, -1.0, 0.0, 0.0, -1.0, 0.0, 0.0, -1.0, 0.0, 0.0, -1.0, 0.0, 0.0, -1.0, 0.0, 0.0, -1.0, 0.0, 0.0, -1.0, 0.0, 0.0, -1.0, 0.0, 0.0, -1.0, 0.0, 0.0, -1.0, 0.0, 0.0, -1.0, 0.0, 0.0, -1.0, 0.0, 0.0, -1.0, 0.0, 0.0, -1.0, 0.0, 0.0, -1.0, 0.0, 0.0, -1.0, 0.0, 0.0, -1.0, 0.0, 0.0, -1.0, 0.0, 0.0, -1.0, 0.0, 0.0, -1.0, 0.0, 0.0, -1.0, 0.0, 0.0, -1.0, 0.0, 0.0, -1.0, 0.0, 0.0, -1.0, 0.0, 0.0, -1.0, 0.0, 0.0, -1.0, 0.0, 0.0, -1.0, 0.0, 0.0, -1.0, 0.0, 0.0, -1.0, 0.0, 0.0, -1.0, 0.0, 0.0, -1.0, 0.0, 0.0, -1.0, 0.0, 0.0, -1.0, 0.0, 0.0, -1.0, 0.0, 0.0, -1.0, 0.0, 0.0, -1.0, 0.0, 0.0, -1.0, 0.0, 0.0, -1.0, 0.0, 0.0, -1.0, 0.0, 0.0, -1.0, 0.0, 0.0, -1.0, 0.0, 0.0, -1.0, 0.0, 0.0, -1.0, 0.0, 0.0, -1.0, 0.0, 0.0, -1.0, 0.0, 0.0, -1.0, 0.0, 0.0, -1.0, 0.0, 0.0, -1.0, 0.0, 0.0, -1.0, 0.0, 0.0, -1.0, 0.0, 0.0, -1.0, 0.0, 0.0, -1.0, 0.0, 0.0, -1.0, 0.0, 0.0, -1.0, 0.0, 0.0, -1.0, 0.0, 0.0, -1.0, 0.0, 0.0, -1.0, 0.0, 0.0, -1.0, 0.0, 0.0, -1.0, 0.0, 0.0, -1.0, 0.0, 0.0, -1.0, 0.0, 0.0, -1.0, 0.0, 0.0, -1.0, 0.0, 0.0, -1.0, 0.0, 0.0, -1.0, 0.0, 0.0, -1.0, 0.0, 0.0, -1.0, 0.0, 0.0, -1.0, 0.0, 0.0, -1.0, 0.0, 0.0, -1.0, 0.0, 0.0, -1.0, 0.0, 0.0, -1.0, 0.0, 0.0, -1.0, 0.0, 0.0, -1.0, 0.0, 0.0, -1.0, 0.0, 0.0, -1.0, 0.0, 0.0, -1.0, 0.0, 0.0, -1.0, 0.0, 0.0, -1.0, 0.0, 0.0, -1.0, 0.0, 0.0, -1.0, 0.0, 0.0, -1.0, 0.0, 0.0, -1.0, 0.0, 0.0, -1.0, 0.0, 0.0, -1.0, 0.0, 0.0, -1.0, 0.0, 0.0, -1.0, 0.0, 0.0, -1.0, 0.0, 0.0, -1.0, 0.0, 0.0, -1.0, 0.0, 0.0, -1.0, 0.0, 0.0, -1.0, 0.0, 0.0, -1.0, 0.0, 0.0, -1.0, 0.0, 0.0, -1.0, 0.0, 0.0, -1.0, 0.0, 0.0, -1.0, 0.0, 0.0, -1.0, 0.0, 0.0, -1.0, 0.0, 0.0, -1.0, 0.0, 0.0, -1.0, 0.0, 0.0, -1.0, 0.0, 0.0, -1.0, 0.0, 0.0, -1.0, 0.0, 0.0, -1.0, 0.0, 0.0, -1.0, 0.0, 0.0, -1.0, 0.0, 0.0, -1.0, 0.0, 0.0, -1.0, 0.0, 0.0, -1.0, 0.0, 0.0, -1.0, 0.0, 0.0, -1.0, 0.0, 0.0, -1.0, 0.0, 0.0, -1.0, 0.0, 0.0, -1.0, 0.0, 0.0, -1.0, 0.0, 0.0, -1.0, 0.0, 0.0, -1.0, 0.0, 0.0, -1.0, 0.0, 0.0, -1.0, 0.0, 0.0, -1.0, 0.0, 0.0, -1.0, 0.0, 0.0, -1.0, 0.0, 0.0, -1.0, 0.0, 0.0, -1.0, 0.0, 0.0, -1.0, 0.0, 0.0, -1.0, 0.0, 0.0, -1.0, 0.0, 0.0, -1.0, 0.0, 0.0, -1.0, 0.0, 0.0, -1.0, 0.0, 0.0, -1.0, 0.0, 0.0, -1.0, 0.0, 0.0, -1.0, 0.0, 0.0, -1.0, 0.0, 0.0, -1.0, 0.0, 0.0, -1.0, 0.0, 0.0, -1.0, 0.0, 0.0, -1.0, 0.0, 0.0, -1.0, 0.0, 0.0, -1.0, 0.0, 0.0, -1.0, 0.0, 0.0, -1.0, 0.0, 0.0, -1.0, 0.0, 0.0, -1.0, 0.0, 0.0, -1.0, 0.0, 0.0, -1.0, 0.0, 0.0, -1.0, 0.0, 0.0, -1.0, 0.0, 0.0, -1.0, 0.0, 0.0, -1.0, 0.0, 0.0, -1.0, 0.0, 0.0, -1.0, 0.0, 0.0, -1.0, 0.0, 0.0, -1.0, 0.0, 0.0, -1.0, 0.0, 0.0, -1.0, 0.0, 0.0, -1.0, 0.0, 0.0, -1.0, 0.0, 0.0, -1.0, 0.0, 0.0, -1.0, 0.0, 0.0, -1.0, 0.0, 0.0, -1.0, 0.0, 0.0, -1.0, 0.0, 0.0, -1.0, 0.0, 0.0, -1.0, 0.0, 0.0, -1.0, 0.0, 0.0, -1.0, 0.0, 0.0, -1.0, 0.0, 0.0, -1.0, 0.0, 0.0, -1.0, 0.0, 0.0, -1.0, 0.0, 0.0, -1.0, 0.0, 0.0, -1.0, 0.0, 0.0, -1.0, 0.0, 0.0, -1.0, 0.0, 0.0, -1.0, 0.0, 0.0, -1.0, 0.0, 0.0, -1.0, 0.0, 0.0, -1.0, 0.0, 0.0, -1.0, 0.0, 0.0, -1.0, 0.0, 0.0, -1.0, 0.0, 0.0, -1.0, 0.0, 0.0, -1.0, 0.0, 0.0, -1.0, 0.0, 0.0, -1.0, 0.0, 0.0, -1.0, 0.0, 0.0, -1.0, 0.0, 0.0, -1.0, 0.0, 0.0, -1.0, 0.0, 0.0, -1.0, 0.0, 0.0, -1.0, 0.0, 0.0, -1.0, 0.0, 0.0, -1.0, 0.0, 0.0, -1.0, 0.0, 0.0, -1.0, 0.0, 0.0, -1.0, 0.0, 0.0, -1.0, 0.0, 0.0, -1.0, 0.0, 0.0, -1.0, 0.0, 0.0, -1.0, 0.0, 0.0, -1.0, 0.0, 0.0, -1.0, 0.0, 0.0, -1.0, 0.0, 0.0, -1.0, 0.0, 0.0, -1.0, 0.0, 0.0, -1.0, 0.0, 0.0, -1.0, 0.0, 0.0, -1.0, 0.0, 0.0, -1.0, 0.0, 0.0, -1.0, 0.0, 0.0, -1.0, 0.0, 0.0, -1.0, 0.0, 0.0, -1.0, 0.0, 0.0, -1.0, 0.0, 0.0, -1.0, 0.0, 0.0, -1.0, 0.0, 0.0, -1.0, 0.0, 0.0, -1.0, 0.0, 0.0, -1.0, 0.0, 0.0, -1.0, 0.0, 0.0, -1.0, 0.0, 0.0, -1.0, 0.0, 0.0, -1.0, 0.0, 0.0, -1.0, 0.0, 0.0, -1.0, 0.0, 0.0, -1.0, 0.0, 0.0, -1.0, 0.0, 0.0, -1.0, 0.0, 0.0, -1.0, 0.0, 0.0, -1.0, 0.0, 0.0, -1.0, 0.0, 0.0, -1.0, 0.0, 0.0, -1.0, 0.0, 0.0, -1.0, 0.0, 0.0, -1.0, 0.0, 0.0, -1.0, 0.0, 0.0, -1.0, 0.0, 0.0, -1.0, 0.0, 0.0, -1.0, 0.0, 0.0, -1.0, 0.0, 0.0, -1.0, 0.0, 0.0, -1.0, 0.0, 0.0, -1.0, 0.0, 0.0, -1.0, 0.0, 0.0, -1.0, 0.0, 0.0, -1.0, 0.0, 0.0, -1.0, 0.0, 0.0, -1.0, 0.0, 0.0, -1.0, 0.0, 0.0, -1.0, 0.0, 0.0, -1.0, 0.0, 0.0, -1.0, 0.0, 0.0, -1.0, 0.0, 0.0, -1.0, 0.0, 0.0, -1.0, 0.0, 0.0, -1.0, 0.0, 0.0, -1.0, 0.0, 0.0, -1.0, 0.0, 0.0, -1.0, 0.0, 0.0, -1.0, 0.0, 0.0, -1.0, 0.0, 0.0, -1.0, 0.0, 0.0, -1.0, 0.0, 0.0, -1.0, 0.0, 0.0, -1.0, 0.0, 0.0, -1.0, 0.0, 0.0, -1.0, 0.0, 0.0, -1.0, 0.0, 0.0, -1.0, 0.0, 0.0, -1.0, 0.0, 0.0, -1.0, 0.0, 0.0, -1.0, 0.0, 0.0, -1.0, 0.0, 0.0, -1.0, 0.0, 0.0, -1.0, 0.0, 0.0, -1.0, 0.0, 0.0, -1.0, 0.0, 0.0, -1.0])] * 3)])

# ---- objects
ob_8 = bpy.data.objects.new('8', me_8)

# ---- transforms, parenting, visibility, modifiers, constraints
ob_8.location = (0.0, 0.0, 0.0)
ob_8.rotation_euler = (1.571, -0.0, 0.0)
ob_8.lineart.crease_threshold = 0.0

# ---- collection membership
col_collection.objects.link(ob_8)

# ---- scene / render settings (as saved in the file)
scene.frame_start = 1; scene.frame_end = 250; scene.frame_set(1)
scene.render.engine = 'BLENDER_EEVEE_NEXT'
scene.cycles.use_denoising = False
scene.cycles.samples = 128
scene.cycles.sampling_pattern = 'TABULATED_SOBOL'
scene.cycles.use_adaptive_sampling = False
scene.cycles.use_light_tree = False
scene.view_settings.view_transform = 'Filmic'
bpy.context.view_layer.update()

# ---- added for rendering (the .blend has no active camera and no usable light): camera, sun
cam_auto = bpy.data.cameras.new('AutoCamera')
cam_auto.lens = 50.0
cam_auto.sensor_width = 36.0
cam_auto.clip_end = 1000.0
ob_auto_camera = bpy.data.objects.new('AutoCamera', cam_auto)
scene.collection.objects.link(ob_auto_camera)
ob_auto_camera.location = (11.1538, -10.8997, 10.8881)
ob_auto_camera.rotation_euler = (1.09748, -7.21219e-08, 0.694738)
scene.camera = ob_auto_camera
light_auto_sun = bpy.data.lights.new('AutoSun', 'SUN')
light_auto_sun.energy = 3.0
light_auto_sun.angle = 0.0523599
ob_auto_sun = bpy.data.objects.new('AutoSun', light_auto_sun)
scene.collection.objects.link(ob_auto_sun)
ob_auto_sun.rotation_euler = (0.872665, 0.174533, 0.523599)
bpy.context.view_layer.update()
